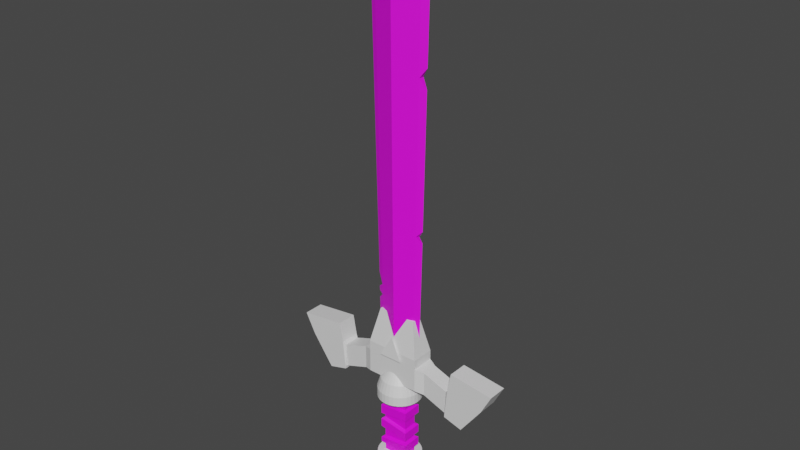 # Source: MasterSword.blend  (saved by Blender 3.4.6; exported with 4.5.12 LTS)
import bpy
from mathutils import Matrix  # noqa: F401  (used for matrix-valued properties, if any)

bpy.ops.wm.read_factory_settings(use_empty=True)
scene = bpy.context.scene
scene.name = 'Scene'

# ---- collections
col_collection = bpy.data.collections.new('Collection'); scene.collection.children.link(col_collection)

# ---- images (referenced by path relative to the original .blend; pixels are not part of the script)
import os
ASSET_DIR = os.environ.get("B2B_ASSET_DIR", "")  # directory of the original .blend (textures are referenced by path, not embedded)
HERE = os.path.dirname(os.path.abspath(__file__))  # packed textures are extracted next to this script under _unpacked/

def load_image(name, relpath, width, height, colorspace="sRGB"):
    """Load a texture the original file referenced (path relative to the .blend, or extracted next to this script)."""
    p = next((c for c in (os.path.join(HERE, relpath), os.path.join(ASSET_DIR, relpath)) if relpath and os.path.exists(c)), "")
    if p:
        img = bpy.data.images.load(p, check_existing=True)
        img.name = name
    else:  # same state as the original file: an image datablock whose file is absent (Cycles renders it pink)
        img = bpy.data.images.new(name, width, height)
        img.source = "FILE"
        img.filepath = "//" + (relpath or name)
    img.colorspace_settings.name = colorspace
    return img
img_lambert4sg2f = load_image('lambert4SG2F', 'PolygonPrototype_Texture_01.psd', 1024, 1024, 'sRGB')

# ---- materials (node trees are filled in below, after node groups)
mat_lambert4sg2 = bpy.data.materials.new('lambert4SG2')
mat_lambert4sg2.use_transparent_shadow = False
mat_lambert4sg2.diffuse_color = (1.0, 1.0, 1.0, 1.0)
mat_lambert4sg2.roughness = 0.5528
mat_blue = bpy.data.materials.new('Blue')
mat_blue.use_transparent_shadow = False
mat_gold = bpy.data.materials.new('Gold')
mat_gold.use_transparent_shadow = False

# ---- material node trees
mat_lambert4sg2.use_nodes = True; mat_lambert4sg2.node_tree.nodes.clear()
_N = mat_lambert4sg2.node_tree.nodes; _L = mat_lambert4sg2.node_tree.links
n0 = _N.new('ShaderNodeBsdfPrincipled'); n0.name = 'Principled BSDF'; n0.location = (10, 300)
n0.distribution = 'GGX'
n0.subsurface_method = 'RANDOM_WALK_SKIN'
n0.inputs[2].default_value = 0.5528
n0.inputs[3].default_value = 1.45
n0.inputs[27].default_value = (0.0, 0.0, 0.0, 1.0)
n0.inputs[28].default_value = 1.0
n1 = _N.new('ShaderNodeOutputMaterial'); n1.name = 'Material Output'; n1.location = (300, 300)
n2 = _N.new('ShaderNodeNormalMap'); n2.name = 'Normal Map'; n2.location = (-300, -300)
n2.label = 'Normal/Map'
n3 = _N.new('ShaderNodeTexImage'); n3.name = 'Image Texture'; n3.location = (-300, 600)
n3.image = img_lambert4sg2f
_L.new(n0.outputs[0], n1.inputs[0])
_L.new(n2.outputs[0], n0.inputs[5])
_L.new(n3.outputs[0], n0.inputs[0])
n1.is_active_output = True
mat_blue.use_nodes = True; mat_blue.node_tree.nodes.clear()
_N = mat_blue.node_tree.nodes; _L = mat_blue.node_tree.links
n0 = _N.new('ShaderNodeBsdfPrincipled'); n0.name = 'Principled BSDF'; n0.location = (10, 300)
n0.distribution = 'GGX'
n0.subsurface_method = 'RANDOM_WALK_SKIN'
n0.inputs[3].default_value = 1.45
n0.inputs[27].default_value = (0.0, 0.0, 0.0, 1.0)
n0.inputs[28].default_value = 1.0
n1 = _N.new('ShaderNodeOutputMaterial'); n1.name = 'Material Output'; n1.location = (300, 300)
_L.new(n0.outputs[0], n1.inputs[0])
n1.is_active_output = True
mat_gold.use_nodes = True; mat_gold.node_tree.nodes.clear()
_N = mat_gold.node_tree.nodes; _L = mat_gold.node_tree.links
n0 = _N.new('ShaderNodeBsdfPrincipled'); n0.name = 'Principled BSDF'; n0.location = (10, 300)
n0.distribution = 'GGX'
n0.subsurface_method = 'RANDOM_WALK_SKIN'
n0.inputs[3].default_value = 1.45
n0.inputs[27].default_value = (0.0, 0.0, 0.0, 1.0)
n0.inputs[28].default_value = 1.0
n1 = _N.new('ShaderNodeOutputMaterial'); n1.name = 'Material Output'; n1.location = (300, 300)
_L.new(n0.outputs[0], n1.inputs[0])
n1.is_active_output = True

# ---- world
world_world = bpy.data.worlds.new('World'); scene.world = world_world
world_world.use_nodes = True; world_world.node_tree.nodes.clear()
_N = world_world.node_tree.nodes; _L = world_world.node_tree.links
n0 = _N.new('ShaderNodeOutputWorld'); n0.name = 'World Output'; n0.location = (300, 300)
n1 = _N.new('ShaderNodeBackground'); n1.name = 'Background'; n1.location = (10, 300)
n1.inputs[0].default_value = (0.05088, 0.05088, 0.05088, 1.0)
_L.new(n1.outputs[0], n0.inputs[0])
n0.is_active_output = True
world_world.color = (0.05088, 0.05088, 0.05088)
world_world.use_sun_shadow = False
world_world.sun_shadow_jitter_overblur = 0.0

# ---- meshes
me_mesh = bpy.data.meshes.new('Mesh')
me_mesh.from_pydata([(-0.03636, -0.02034, -0.1602), (0.03636, -0.02034, -0.1602), (-0.03636, 0.02034, -0.1602), (0.03636, 0.02034, -0.1602), (-0.03636, -0.02034, 0.09674), (0.03636, -0.02034, 0.09674), (0.03636, 0.02034, 0.09674), (-0.03636, 0.02034, 0.09674), (-0.05921, -0.01755, 0.09674), (0.05921, -0.01755, 0.09674), (0.05921, -0.01755, 0.1321), (-0.05921, -0.01755, 0.1321), (-0.05921, 0.01755, 0.1321), (0.05921, 0.01755, 0.1321), (0.05921, 0.01755, 0.09674), (-0.05921, 0.01755, 0.09674), (-0.04405, 0.02825, -0.1602), (0.04406, 0.02825, -0.1602), (0.04406, -0.02825, -0.1602), (-0.04405, -0.02825, -0.1602), (-0.04405, 0.02825, -0.1903), (0.04406, 0.02825, -0.1903), (0.04406, -0.02825, -0.1903), (-0.04405, -0.02825, -0.1903), (-0.01898, 0.01916, -0.214), (0.01899, 0.01916, -0.214), (0.01899, -0.01916, -0.214), (-0.01898, -0.01916, -0.214), (0.07121, -0.02111, 0.1321), (-0.07121, -0.02111, 0.1321), (-0.07121, 0.02111, 0.1321), (0.07121, 0.02111, 0.1321), (0.05829, -0.02111, 0.1582), (-0.05829, -0.02111, 0.1582), (-0.05829, 0.02111, 0.1582), (0.05829, 0.02111, 0.1582), (0.1374, 0.01348, 0.1539), (0.1374, -0.01348, 0.1539), (0.1258, 0.01348, 0.1493), (0.1258, -0.01348, 0.1493), (-0.1374, -0.01348, 0.1539), (-0.1374, 0.01348, 0.1539), (-0.1258, -0.01348, 0.1493), (-0.1258, 0.01348, 0.1493), (-0.06965, -0.009002, 1.202), (0.06965, -0.009002, 1.202), (-0.06965, 0.009003, 1.202), (0.06965, 0.009003, 1.202), (0.05152, 0.006659, 0.1582), (0.05152, -0.006659, 0.1582), (-0.05152, -0.006659, 0.1582), (-0.05152, 0.006659, 0.1582), (1.504e-07, 0.009003, 1.349), (1.504e-07, -0.009002, 1.349), (4.287e-07, -0.02552, 0.1582), (4.287e-07, 0.02552, 0.1582), (1.504e-07, -0.0345, 1.202), (1.504e-07, 0.0345, 1.202), (-0.03636, 0.02034, 0.06406), (-0.03636, -0.02034, 0.06406), (0.03636, -0.02034, 0.06406), (0.03636, 0.02034, 0.06406), (-0.03636, 0.02034, -0.1338), (-0.03636, -0.02034, -0.1338), (0.03636, -0.02034, -0.1338), (0.03636, 0.02034, -0.1338), (0.03636, -0.02034, -0.09816), (-0.03636, -0.02034, -0.1074), (-0.03636, 0.02034, -0.1074), (0.03636, 0.02034, -0.09816), (0.03636, -0.02034, -0.09151), (-0.03636, -0.02034, -0.07929), (-0.03636, 0.02034, -0.07929), (0.03636, 0.02034, -0.09151), (0.03636, -0.02034, -0.05416), (-0.03636, -0.02034, -0.04195), (-0.03636, 0.02034, -0.04195), (0.03636, 0.02034, -0.05416), (0.03636, -0.02034, -0.02432), (-0.03636, -0.02034, -0.03463), (-0.03636, 0.02034, -0.03463), (0.03636, 0.02034, -0.02432), (0.03636, -0.02034, 0.01323), (-0.03636, -0.02034, 0.005129), (-0.03636, 0.02034, 0.005129), (0.03636, 0.02034, 0.01323), (0.03636, -0.02034, 0.02355), (-0.03636, -0.02034, 0.03199), (-0.03636, 0.02034, 0.03199), (0.03636, 0.02034, 0.02355), (-0.06584, 3.105e-07, 0.1582), (-0.08901, 3.189e-07, 1.202), (-1.466e-07, 2.878e-07, 1.392), (0.08901, 3.189e-07, 1.202), (0.06584, 3.105e-07, 0.1582), (-0.04394, 0.029, -0.1288), (-0.04394, -0.02899, -0.1288), (-0.04394, -0.02899, -0.1128), (-0.04394, 0.029, -0.1128), (0.04394, -0.02899, -0.1288), (0.04394, -0.02899, -0.1036), (0.04394, 0.029, -0.1288), (0.04394, 0.029, -0.1036), (0.04394, -0.02899, -0.08565), (-0.04394, -0.02899, -0.07343), (0.04394, -0.02899, -0.05993), (-0.04394, -0.02899, -0.04771), (-0.04394, 0.029, -0.07343), (-0.04394, 0.029, -0.04771), (0.04394, 0.029, -0.05993), (0.04394, 0.029, -0.08565), (0.04394, -0.02899, -0.01814), (-0.04394, -0.02899, -0.02846), (0.04394, -0.02899, 0.008562), (-0.04394, -0.02899, 0.0004579), (-0.04394, 0.029, -0.02846), (-0.04394, 0.029, 0.0004579), (0.04394, 0.029, 0.008562), (0.04394, 0.029, -0.01814), (0.04394, -0.02899, 0.02864), (-0.04394, -0.02899, 0.03708), (0.04394, -0.02899, 0.05858), (-0.04394, -0.02899, 0.05858), (-0.04394, 0.029, 0.03708), (-0.04394, 0.029, 0.05858), (0.04394, 0.029, 0.05858), (0.04394, 0.029, 0.02864), (0.06596, -0.008525, 0.9889), (0.08489, 3.174e-07, 1.016), (0.08379, 3.178e-07, 0.9618), (0.06594, 0.008524, 0.9881), (-0.07059, 3.132e-07, 0.366), (-0.07116, 3.106e-07, 0.4091), (-0.05536, -0.007154, 0.379), (-0.05525, 0.007142, 0.3731), (-0.05493, 0.007099, 0.3434), (-0.0704, 3.139e-07, 0.3526), (-0.05499, -0.007108, 0.3474), (-0.0702, 3.159e-07, 0.3311), (0.0585, -0.007561, 0.56), (0.0752, 3.143e-07, 0.5772), (0.0584, 0.007549, 0.5542), (0.07466, 3.154e-07, 0.5448), (0.06856, -0.00886, 1.138), (0.06534, -0.008444, 0.9533), (0.04701, -0.01576, 1.024), (0.06231, -0.008054, 0.7791), (0.06081, -0.007859, 0.6929), (0.04651, -0.01337, 0.7257), (0.05909, -0.007637, 0.5938), (0.0576, -0.007444, 0.5079), (0.04196, -0.0136, 0.558), (0.05234, -0.006766, 0.2058), (-0.05426, -0.007014, 0.3076), (-0.03736, -0.01356, 0.3578), (-0.06371, -0.008234, 0.8594), (-0.06585, -0.00851, 0.9827), (-0.04805, -0.01476, 0.9524), (-0.06916, -0.008939, 1.173), (-0.05324, -0.01501, 1.202), (-0.03252, -0.009002, 1.28), (0.05919, 0.007651, 0.5995), (0.05636, 0.007285, 0.4368), (0.04146, 0.01363, 0.5404), (-0.05626, 0.007272, 0.4312), (-0.05245, 0.00678, 0.2087), (-0.03394, 0.01496, 0.3751), (-0.04533, 0.01022, 0.3084), (-0.03919, 0.0119, 0.2431), (-0.05197, 0.006718, 0.1827), (0.06475, 0.00837, 0.9196), (0.0677, 0.008751, 1.089), (0.04836, 0.01512, 1.007), (-0.06342, 0.008198, 0.8427), (-0.0587, 0.007588, 0.5716), (-0.04369, 0.01476, 0.7669), (0.06928, 0.008955, 1.18), (0.05077, 0.01591, 1.202), (0.04762, 0.009003, 1.248), (-0.02333, 0.009003, 1.3), (-0.03392, 0.01547, 1.24), (-0.05696, -0.007362, 0.4711)], [], [(13, 14, 15, 12), (25, 26, 27, 24), (14, 13, 10, 9), (8, 11, 12, 15), (32, 35, 34, 33), (1, 64, 63, 0), (101, 102, 100, 99), (60, 5, 4, 59), (126, 125, 121, 119), (4, 5, 8), (8, 5, 9), (6, 7, 14), (14, 7, 15), (4, 8, 15, 7), (11, 29, 30, 12), (2, 3, 16), (16, 3, 17), (3, 1, 17), (17, 1, 18), (1, 0, 18), (18, 0, 19), (0, 2, 19), (19, 2, 16), (120, 122, 124, 123), (19, 23, 22, 18), (65, 3, 2, 62), (85, 89, 86, 82), (20, 21, 24), (24, 21, 25), (20, 24, 27, 23), (22, 23, 26), (26, 23, 27), (32, 39, 38, 35), (11, 10, 29), (29, 10, 28), (13, 12, 31), (31, 12, 30), (30, 34, 35, 31), (13, 31, 28, 10), (61, 125, 124, 58), (28, 32, 33, 29), (40, 42, 43, 41), (69, 73, 70, 66), (29, 40, 41, 30), (22, 26, 25, 21), (34, 43, 42, 33), (38, 36, 31, 35), (6, 14, 9, 5), (28, 37, 39, 32), (31, 36, 37, 28), (42, 40, 29, 33), (61, 6, 5, 60), (92, 93, 52), (52, 93, 178), (93, 47, 178), (130, 171, 128), (128, 171, 93), (47, 93, 176), (93, 171, 176), (56, 45, 53), (135, 136, 134), (134, 136, 131), (170, 172, 130), (130, 172, 171), (92, 52, 91), (52, 179, 91), (91, 179, 46), (159, 160, 44), (164, 166, 134), (165, 135, 168), (168, 135, 167), (167, 135, 166), (166, 135, 134), (181, 133, 154), (153, 154, 137), (154, 133, 137), (143, 145, 127), (127, 145, 144), (52, 57, 179), (179, 57, 180), (57, 46, 180), (177, 178, 47), (6, 61, 58, 7), (101, 95, 98, 102), (59, 4, 7, 58), (118, 115, 116, 117), (17, 21, 20, 16), (3, 65, 64, 1), (110, 109, 105, 103), (16, 20, 23, 19), (73, 69, 68, 72), (104, 106, 108, 107), (78, 79, 75, 74), (96, 97, 98, 95), (70, 71, 67, 66), (36, 38, 39, 37), (105, 106, 104, 103), (121, 122, 120, 119), (81, 77, 76, 80), (67, 71, 72, 68), (30, 41, 43, 34), (75, 79, 80, 76), (89, 85, 84, 88), (77, 81, 78, 74), (111, 113, 114, 112), (112, 114, 116, 115), (109, 110, 107, 108), (118, 117, 113, 111), (86, 87, 83, 82), (83, 87, 88, 84), (125, 126, 123, 124), (18, 22, 21, 17), (99, 100, 97, 96), (0, 63, 62, 2), (133, 181, 132), (132, 181, 91), (181, 155, 91), (155, 156, 91), (44, 91, 158), (91, 156, 158), (92, 91, 53), (53, 91, 160), (44, 160, 91), (92, 53, 93), (93, 53, 45), (127, 128, 143), (128, 93, 143), (93, 45, 143), (62, 63, 95), (95, 63, 96), (67, 68, 97), (97, 68, 98), (115, 118, 81, 80), (66, 67, 100), (100, 67, 97), (64, 65, 99), (99, 65, 101), (69, 66, 102), (102, 66, 100), (69, 102, 68), (68, 102, 98), (64, 99, 96, 63), (70, 103, 71), (71, 103, 104), (75, 106, 74), (74, 106, 105), (72, 71, 107), (107, 71, 104), (75, 76, 106), (106, 76, 108), (76, 77, 108), (108, 77, 109), (73, 72, 110), (110, 72, 107), (70, 73, 103), (103, 73, 110), (77, 74, 109), (109, 74, 105), (82, 83, 113), (113, 83, 114), (80, 79, 115), (115, 79, 112), (83, 84, 114), (114, 84, 116), (85, 117, 84), (84, 117, 116), (78, 111, 112, 79), (78, 81, 111), (111, 81, 118), (85, 82, 117), (117, 82, 113), (86, 119, 87), (87, 119, 120), (62, 95, 101, 65), (88, 87, 123), (123, 87, 120), (59, 58, 122), (122, 58, 124), (59, 122, 121, 60), (89, 88, 126), (126, 88, 123), (86, 89, 119), (119, 89, 126), (61, 60, 125), (125, 60, 121), (127, 144, 129), (139, 140, 149), (140, 129, 149), (149, 129, 147), (147, 129, 146), (129, 144, 146), (130, 129, 170), (129, 140, 170), (141, 161, 140), (140, 161, 170), (130, 128, 127), (130, 127, 129), (133, 131, 137), (137, 131, 136), (133, 134, 131), (134, 132, 164), (132, 91, 164), (164, 91, 174), (174, 91, 173), (91, 46, 173), (90, 138, 169), (169, 138, 165), (138, 135, 165), (137, 138, 153), (138, 90, 153), (90, 50, 153), (137, 136, 135), (137, 135, 138), (133, 132, 134), (141, 139, 142), (94, 142, 152), (139, 150, 142), (152, 142, 150), (141, 142, 162), (142, 94, 162), (94, 48, 162), (141, 140, 139), (149, 151, 139), (139, 151, 150), (146, 148, 147), (45, 56, 143), (54, 49, 56), (49, 152, 56), (143, 56, 145), (149, 147, 151), (147, 148, 151), (150, 151, 152), (152, 151, 56), (151, 148, 56), (56, 148, 145), (148, 146, 145), (146, 144, 145), (49, 94, 152), (44, 158, 159), (155, 157, 156), (53, 160, 56), (56, 160, 159), (162, 163, 141), (141, 163, 161), (46, 57, 173), (51, 169, 55), (169, 165, 55), (165, 168, 55), (55, 168, 57), (173, 57, 175), (164, 174, 166), (167, 166, 168), (168, 166, 57), (57, 166, 175), (166, 174, 175), (51, 90, 169), (176, 177, 47), (173, 175, 174), (57, 177, 55), (48, 55, 162), (176, 171, 177), (162, 55, 163), (55, 177, 163), (161, 163, 170), (171, 172, 177), (177, 172, 163), (172, 170, 163), (52, 178, 57), (57, 178, 177), (179, 180, 46), (56, 159, 54), (50, 54, 153), (153, 54, 154), (158, 156, 159), (155, 181, 157), (156, 157, 159), (159, 157, 54), (54, 157, 154), (181, 154, 157), (9, 10, 11, 8)])
me_mesh.polygons.foreach_set('use_smooth', [True] * 280)
_k = set([(0, 1), (0, 2), (0, 63), (1, 3), (1, 64), (2, 3), (2, 62), (3, 65), (4, 5), (4, 7), (4, 59), (5, 6), (5, 60), (6, 7), (6, 61), (7, 58), (8, 9), (8, 11), (8, 15), (9, 10), (9, 14), (10, 11), (10, 13), (11, 12), (12, 13), (12, 15), (13, 14), (14, 15), (16, 17), (16, 19), (16, 20), (17, 18), (17, 21), (18, 19), (18, 22), (19, 23), (20, 21), (20, 23), (20, 24), (21, 22), (21, 25), (22, 23), (22, 26), (23, 27), (24, 25), (24, 27), (25, 26), (26, 27), (28, 29), (28, 31), (28, 32), (28, 37), (29, 30), (29, 33), (29, 40), (30, 31), (30, 34), (30, 41), (31, 35), (31, 36), (32, 33), (32, 35), (32, 39), (33, 34), (33, 42), (34, 35), (34, 43), (35, 38), (36, 37), (36, 38), (37, 39), (38, 39), (40, 41), (40, 42), (41, 43), (42, 43), (44, 91), (44, 158), (44, 159), (44, 160), (45, 53), (45, 56), (45, 93), (45, 143), (46, 57), (46, 91), (46, 173), (46, 179), (47, 93), (47, 176), (47, 177), (47, 178), (48, 162), (49, 56), (49, 152), (50, 153), (51, 169), (52, 57), (52, 91), (52, 92), (52, 93), (52, 178), (52, 179), (53, 56), (53, 91), (53, 92), (53, 93), (53, 160), (54, 56), (54, 153), (55, 57), (55, 162), (56, 159), (57, 177), (58, 59), (58, 61), (58, 124), (59, 60), (59, 122), (60, 61), (60, 121), (61, 125), (62, 63), (62, 65), (62, 95), (63, 64), (63, 96), (64, 65), (64, 99), (65, 101), (66, 67), (66, 69), (66, 70), (66, 100), (67, 68), (67, 71), (67, 97), (67, 100), (68, 69), (68, 72), (68, 98), (68, 102), (69, 73), (69, 102), (70, 71), (70, 73), (70, 103), (71, 72), (71, 103), (71, 104), (72, 73), (72, 107), (72, 110), (73, 110), (74, 75), (74, 77), (74, 78), (74, 105), (74, 106), (75, 76), (75, 79), (75, 106), (76, 77), (76, 80), (76, 108), (77, 81), (77, 108), (77, 109), (78, 79), (78, 81), (78, 111), (79, 80), (79, 112), (80, 81), (80, 115), (81, 118), (82, 83), (82, 85), (82, 86), (82, 113), (83, 84), (83, 87), (83, 113), (83, 114), (84, 85), (84, 88), (84, 116), (84, 117), (85, 89), (85, 117), (86, 87), (86, 89), (86, 119), (87, 88), (87, 119), (87, 120), (88, 89), (88, 123), (88, 126), (89, 126), (90, 138), (90, 169), (91, 92), (91, 132), (92, 93), (93, 128), (94, 142), (94, 152), (95, 96), (95, 98), (95, 101), (96, 97), (96, 99), (97, 98), (97, 100), (98, 102), (99, 100), (99, 101), (100, 102), (101, 102), (103, 104), (103, 105), (103, 110), (104, 106), (104, 107), (105, 106), (105, 109), (106, 108), (107, 108), (107, 110), (108, 109), (109, 110), (111, 112), (111, 113), (111, 118), (112, 114), (112, 115), (113, 114), (113, 117), (114, 116), (115, 116), (115, 118), (116, 117), (117, 118), (119, 120), (119, 121), (119, 126), (120, 122), (120, 123), (121, 122), (121, 125), (122, 124), (123, 124), (123, 126), (124, 125), (125, 126), (127, 128), (127, 129), (127, 130), (127, 143), (127, 144), (128, 130), (129, 130), (129, 140), (130, 170), (130, 171), (131, 133), (131, 134), (131, 136), (132, 133), (132, 134), (133, 134), (133, 137), (133, 181), (134, 135), (134, 164), (135, 136), (135, 137), (135, 138), (135, 165), (136, 137), (137, 138), (137, 153), (139, 140), (139, 141), (139, 142), (139, 149), (139, 150), (140, 141), (141, 142), (141, 161), (141, 162), (144, 146), (146, 147), (147, 149), (150, 152), (155, 156), (155, 181), (156, 158), (161, 170), (164, 174), (165, 169), (171, 176), (173, 174)])
me_mesh.attributes.new('sharp_edge', 'BOOLEAN', 'EDGE').data.foreach_set('value', [ (min(e.vertices), max(e.vertices)) in _k for e in me_mesh.edges])
_uv = me_mesh.uv_layers.new(name='map1')
_uv.uv.foreach_set('vector', [0.09049, 0.2764, 0.09049, 0.2764, 0.09049, 0.2764, 0.09049, 0.2764, 0.09049, 0.2764, 0.09049, 0.2764, 0.09049, 0.2764, 0.09049, 0.2764, 0.09049, 0.2764, 0.09049, 0.2764, 0.09049, 0.2764, 0.09049, 0.2764, 0.09049, 0.2764, 0.09049, 0.2764, 0.09049, 0.2764, 0.09049, 0.2764, 0.09049, 0.2764, 0.09049, 0.2764, 0.09049, 0.2764, 0.09049, 0.2764, 0.02851, 0.2797, 0.02851, 0.2797, 0.02851, 0.2797, 0.02851, 0.2797, 0.02584, 0.3261, 0.02584, 0.3261, 0.02584, 0.3261, 0.02584, 0.3261, 0.02851, 0.2797, 0.02851, 0.2797, 0.02851, 0.2797, 0.02851, 0.2797, 0.02584, 0.3261, 0.02584, 0.3261, 0.02584, 0.3261, 0.02584, 0.3261, 0.09049, 0.2764, 0.09049, 0.2764, 0.09049, 0.2764, 0.09049, 0.2764, 0.09049, 0.2764, 0.09049, 0.2764, 0.09049, 0.2764, 0.09049, 0.2764, 0.09049, 0.2764, 0.09049, 0.2764, 0.09049, 0.2764, 0.09049, 0.2764, 0.09049, 0.2764, 0.09049, 0.2764, 0.09049, 0.2764, 0.09049, 0.2764, 0.09049, 0.2764, 0.09049, 0.2764, 0.09049, 0.2764, 0.09049, 0.2764, 0.09049, 0.2764, 0.09049, 0.2764, 0.09049, 0.2764, 0.09049, 0.2764, 0.09049, 0.2764, 0.09049, 0.2764, 0.09049, 0.2764, 0.09049, 0.2764, 0.09049, 0.2764, 0.09049, 0.2764, 0.09049, 0.2764, 0.09049, 0.2764, 0.09049, 0.2764, 0.09049, 0.2764, 0.09049, 0.2764, 0.09049, 0.2764, 0.09049, 0.2764, 0.09049, 0.2764, 0.09049, 0.2764, 0.09049, 0.2764, 0.09049, 0.2764, 0.09049, 0.2764, 0.09049, 0.2764, 0.09049, 0.2764, 0.02584, 0.3261, 0.02584, 0.3261, 0.02584, 0.3261, 0.02584, 0.3261, 0.09049, 0.2764, 0.09049, 0.2764, 0.09049, 0.2764, 0.09049, 0.2764, 0.02851, 0.2797, 0.02851, 0.2797, 0.02851, 0.2797, 0.02851, 0.2797, 0.02603, 0.2764, 0.02603, 0.2764, 0.02603, 0.2764, 0.02603, 0.2764, 0.09049, 0.2764, 0.09049, 0.2764, 0.09049, 0.2764, 0.09049, 0.2764, 0.09049, 0.2764, 0.09049, 0.2764, 0.09049, 0.2764, 0.09049, 0.2764, 0.09049, 0.2764, 0.09049, 0.2764, 0.09049, 0.2764, 0.09049, 0.2764, 0.09049, 0.2764, 0.09049, 0.2764, 0.09049, 0.2764, 0.09049, 0.2764, 0.09049, 0.2764, 0.09049, 0.2764, 0.09049, 0.2764, 0.09049, 0.2764, 0.09049, 0.2764, 0.09049, 0.2764, 0.09049, 0.2764, 0.09049, 0.2764, 0.09049, 0.2764, 0.09049, 0.2764, 0.09049, 0.2764, 0.09049, 0.2764, 0.09049, 0.2764, 0.09049, 0.2764, 0.09049, 0.2764, 0.09049, 0.2764, 0.09049, 0.2764, 0.09049, 0.2764, 0.09049, 0.2764, 0.09049, 0.2764, 0.09049, 0.2764, 0.09049, 0.2764, 0.09049, 0.2764, 0.09049, 0.2764, 0.02584, 0.3261, 0.02584, 0.3261, 0.02584, 0.3261, 0.02584, 0.3261, 0.09049, 0.2764, 0.09049, 0.2764, 0.09049, 0.2764, 0.09049, 0.2764, 0.09049, 0.2764, 0.09049, 0.2764, 0.09049, 0.2764, 0.09049, 0.2764, 0.02603, 0.2764, 0.02603, 0.2764, 0.02603, 0.2764, 0.02603, 0.2764, 0.09049, 0.2764, 0.09049, 0.2764, 0.09049, 0.2764, 0.09049, 0.2764, 0.09049, 0.2764, 0.09049, 0.2764, 0.09049, 0.2764, 0.09049, 0.2764, 0.09049, 0.2764, 0.09049, 0.2764, 0.09049, 0.2764, 0.09049, 0.2764, 0.09049, 0.2764, 0.09049, 0.2764, 0.09049, 0.2764, 0.09049, 0.2764, 0.09049, 0.2764, 0.09049, 0.2764, 0.09049, 0.2764, 0.09049, 0.2764, 0.09049, 0.2764, 0.09049, 0.2764, 0.09049, 0.2764, 0.09049, 0.2764, 0.09049, 0.2764, 0.09049, 0.2764, 0.09049, 0.2764, 0.09049, 0.2764, 0.09049, 0.2764, 0.09049, 0.2764, 0.09049, 0.2764, 0.09049, 0.2764, 0.02851, 0.2797, 0.02851, 0.2797, 0.02851, 0.2797, 0.02851, 0.2797, 0.09048, 0.3471, 0.09048, 0.3471, 0.09048, 0.3471, 0.09048, 0.3471, 0.09048, 0.3471, 0.09048, 0.3471, 0.09048, 0.3471, 0.09048, 0.3471, 0.09048, 0.3471, 0.09048, 0.3471, 0.09048, 0.3471, 0.09048, 0.3471, 0.09048, 0.3471, 0.09048, 0.3471, 0.09048, 0.3471, 0.09048, 0.3471, 0.09048, 0.3471, 0.09048, 0.3471, 0.09048, 0.3471, 0.09048, 0.3471, 0.09048, 0.3471, 0.09038, 0.3275, 0.09049, 0.3209, 0.09049, 0.3209, 0.09048, 0.3472, 0.09048, 0.3472, 0.09048, 0.3472, 0.09048, 0.3472, 0.09048, 0.3472, 0.09048, 0.3472, 0.09049, 0.3518, 0.09049, 0.3518, 0.09049, 0.3518, 0.09049, 0.3518, 0.09049, 0.3518, 0.09049, 0.3518, 0.09048, 0.3471, 0.09048, 0.3471, 0.09048, 0.3471, 0.09048, 0.3471, 0.09048, 0.3471, 0.09048, 0.3471, 0.09048, 0.3471, 0.09048, 0.3471, 0.09048, 0.3471, 0.09049, 0.3518, 0.09049, 0.3518, 0.09049, 0.3518, 0.09049, 0.3518, 0.09049, 0.3518, 0.09049, 0.3518, 0.09049, 0.3518, 0.09049, 0.3518, 0.09049, 0.3518, 0.09049, 0.3518, 0.09049, 0.3518, 0.09049, 0.3518, 0.09049, 0.3518, 0.09049, 0.3518, 0.09049, 0.3518, 0.09049, 0.3518, 0.09049, 0.3518, 0.09049, 0.3518, 0.09049, 0.3518, 0.09049, 0.3518, 0.09049, 0.3518, 0.09049, 0.3518, 0.09049, 0.3518, 0.09049, 0.3518, 0.09049, 0.3518, 0.09049, 0.3518, 0.09049, 0.3518, 0.09049, 0.3518, 0.09049, 0.3518, 0.09049, 0.3518, 0.09049, 0.3518, 0.09049, 0.3518, 0.09049, 0.3518, 0.09049, 0.3209, 0.09038, 0.3275, 0.09049, 0.3209, 0.09049, 0.3209, 0.09038, 0.3275, 0.09046, 0.3226, 0.09038, 0.3275, 0.09049, 0.3209, 0.09046, 0.3226, 0.09049, 0.3518, 0.09049, 0.3518, 0.09049, 0.3518, 0.02851, 0.2797, 0.02851, 0.2797, 0.02851, 0.2797, 0.02851, 0.2797, 0.02584, 0.3261, 0.02584, 0.3261, 0.02584, 0.3261, 0.02584, 0.3261, 0.02851, 0.2797, 0.02851, 0.2797, 0.02851, 0.2797, 0.02851, 0.2797, 0.02584, 0.3261, 0.02584, 0.3261, 0.02584, 0.3261, 0.02584, 0.3261, 0.09049, 0.2764, 0.09049, 0.2764, 0.09049, 0.2764, 0.09049, 0.2764, 0.02851, 0.2797, 0.02851, 0.2797, 0.02851, 0.2797, 0.02851, 0.2797, 0.02584, 0.3261, 0.02584, 0.3261, 0.02584, 0.3261, 0.02584, 0.3261, 0.09049, 0.2764, 0.09049, 0.2764, 0.09049, 0.2764, 0.09049, 0.2764, 0.02603, 0.2764, 0.02603, 0.2764, 0.02603, 0.2764, 0.02603, 0.2764, 0.02584, 0.3261, 0.02584, 0.3261, 0.02584, 0.3261, 0.02584, 0.3261, 0.02603, 0.2764, 0.02603, 0.2764, 0.02603, 0.2764, 0.02603, 0.2764, 0.02584, 0.3261, 0.02584, 0.3261, 0.02584, 0.3261, 0.02584, 0.3261, 0.02603, 0.2764, 0.02603, 0.2764, 0.02603, 0.2764, 0.02603, 0.2764, 0.09049, 0.2764, 0.09049, 0.2764, 0.09049, 0.2764, 0.09049, 0.2764, 0.02584, 0.3261, 0.02584, 0.3261, 0.02584, 0.3261, 0.02584, 0.3261, 0.02584, 0.3261, 0.02584, 0.3261, 0.02584, 0.3261, 0.02584, 0.3261, 0.02603, 0.2764, 0.02603, 0.2764, 0.02603, 0.2764, 0.02603, 0.2764, 0.02603, 0.2764, 0.02603, 0.2764, 0.02603, 0.2764, 0.02603, 0.2764, 0.09049, 0.2764, 0.09049, 0.2764, 0.09049, 0.2764, 0.09049, 0.2764, 0.02603, 0.2764, 0.02603, 0.2764, 0.02603, 0.2764, 0.02603, 0.2764, 0.02603, 0.2764, 0.02603, 0.2764, 0.02603, 0.2764, 0.02603, 0.2764, 0.02603, 0.2764, 0.02603, 0.2764, 0.02603, 0.2764, 0.02603, 0.2764, 0.02584, 0.3261, 0.02584, 0.3261, 0.02584, 0.3261, 0.02584, 0.3261, 0.02584, 0.3261, 0.02584, 0.3261, 0.02584, 0.3261, 0.02584, 0.3261, 0.02584, 0.3261, 0.02584, 0.3261, 0.02584, 0.3261, 0.02584, 0.3261, 0.02584, 0.3261, 0.02584, 0.3261, 0.02584, 0.3261, 0.02584, 0.3261, 0.02603, 0.2764, 0.02603, 0.2764, 0.02603, 0.2764, 0.02603, 0.2764, 0.02603, 0.2764, 0.02603, 0.2764, 0.02603, 0.2764, 0.02603, 0.2764, 0.02584, 0.3261, 0.02584, 0.3261, 0.02584, 0.3261, 0.02584, 0.3261, 0.09049, 0.2764, 0.09049, 0.2764, 0.09049, 0.2764, 0.09049, 0.2764, 0.02584, 0.3261, 0.02584, 0.3261, 0.02584, 0.3261, 0.02584, 0.3261, 0.02851, 0.2797, 0.02851, 0.2797, 0.02851, 0.2797, 0.02851, 0.2797, 0.09048, 0.3472, 0.09048, 0.3472, 0.09048, 0.3472, 0.09048, 0.3472, 0.09048, 0.3472, 0.09048, 0.3471, 0.09048, 0.3472, 0.09048, 0.3471, 0.09048, 0.3471, 0.09048, 0.3471, 0.09048, 0.3471, 0.09048, 0.3471, 0.09048, 0.3471, 0.09048, 0.3471, 0.09048, 0.3471, 0.09048, 0.3471, 0.09048, 0.3471, 0.09048, 0.3471, 0.09048, 0.3471, 0.09048, 0.3471, 0.09048, 0.3471, 0.09048, 0.3471, 0.09048, 0.3471, 0.09048, 0.3471, 0.09048, 0.3471, 0.09048, 0.3471, 0.09048, 0.3471, 0.09048, 0.3471, 0.09048, 0.3471, 0.09048, 0.3471, 0.09048, 0.3471, 0.09048, 0.3471, 0.09048, 0.3471, 0.09048, 0.3471, 0.09048, 0.3471, 0.09048, 0.3471, 0.09048, 0.3471, 0.09048, 0.3471, 0.09048, 0.3471, 0.09048, 0.3471, 0.09048, 0.3471, 0.09048, 0.3471, 0.02584, 0.3261, 0.02584, 0.3261, 0.02584, 0.3261, 0.02584, 0.3261, 0.02584, 0.3261, 0.02584, 0.3261, 0.02584, 0.3261, 0.02584, 0.3261, 0.02584, 0.3261, 0.02584, 0.3261, 0.02584, 0.3261, 0.02584, 0.3261, 0.02584, 0.3261, 0.02584, 0.3261, 0.02584, 0.3261, 0.02584, 0.3261, 0.02584, 0.3261, 0.02584, 0.3261, 0.02584, 0.3261, 0.02584, 0.3261, 0.02584, 0.3261, 0.02584, 0.3261, 0.02584, 0.3261, 0.02584, 0.3261, 0.02584, 0.3261, 0.02584, 0.3261, 0.02584, 0.3261, 0.02584, 0.3261, 0.02584, 0.3261, 0.02584, 0.3261, 0.02584, 0.3261, 0.02584, 0.3261, 0.02584, 0.3261, 0.02584, 0.3261, 0.02584, 0.3261, 0.02584, 0.3261, 0.02584, 0.3261, 0.02584, 0.3261, 0.02584, 0.3261, 0.02584, 0.3261, 0.02584, 0.3261, 0.02584, 0.3261, 0.02584, 0.3261, 0.02584, 0.3261, 0.02584, 0.3261, 0.02584, 0.3261, 0.02584, 0.3261, 0.02584, 0.3261, 0.02584, 0.3261, 0.02584, 0.3261, 0.02584, 0.3261, 0.02584, 0.3261, 0.02584, 0.3261, 0.02584, 0.3261, 0.02584, 0.3261, 0.02584, 0.3261, 0.02584, 0.3261, 0.02584, 0.3261, 0.02584, 0.3261, 0.02584, 0.3261, 0.02584, 0.3261, 0.02584, 0.3261, 0.02584, 0.3261, 0.02584, 0.3261, 0.02584, 0.3261, 0.02584, 0.3261, 0.02584, 0.3261, 0.02584, 0.3261, 0.02584, 0.3261, 0.02584, 0.3261, 0.02584, 0.3261, 0.02584, 0.3261, 0.02584, 0.3261, 0.02584, 0.3261, 0.02584, 0.3261, 0.02584, 0.3261, 0.02584, 0.3261, 0.02584, 0.3261, 0.02584, 0.3261, 0.02584, 0.3261, 0.02584, 0.3261, 0.02584, 0.3261, 0.02584, 0.3261, 0.02584, 0.3261, 0.02584, 0.3261, 0.02584, 0.3261, 0.02584, 0.3261, 0.02584, 0.3261, 0.02584, 0.3261, 0.02584, 0.3261, 0.02584, 0.3261, 0.02584, 0.3261, 0.02584, 0.3261, 0.02584, 0.3261, 0.02584, 0.3261, 0.02584, 0.3261, 0.02584, 0.3261, 0.02584, 0.3261, 0.02584, 0.3261, 0.02584, 0.3261, 0.02584, 0.3261, 0.02584, 0.3261, 0.02584, 0.3261, 0.02584, 0.3261, 0.02584, 0.3261, 0.02584, 0.3261, 0.02584, 0.3261, 0.02584, 0.3261, 0.02584, 0.3261, 0.02584, 0.3261, 0.02584, 0.3261, 0.02584, 0.3261, 0.02584, 0.3261, 0.02584, 0.3261, 0.02584, 0.3261, 0.02584, 0.3261, 0.02584, 0.3261, 0.02584, 0.3261, 0.02584, 0.3261, 0.02584, 0.3261, 0.02584, 0.3261, 0.02584, 0.3261, 0.02584, 0.3261, 0.02584, 0.3261, 0.02584, 0.3261, 0.02584, 0.3261, 0.02584, 0.3261, 0.02584, 0.3261, 0.02584, 0.3261, 0.02584, 0.3261, 0.02584, 0.3261, 0.02584, 0.3261, 0.02584, 0.3261, 0.02584, 0.3261, 0.02584, 0.3261, 0.02584, 0.3261, 0.02584, 0.3261, 0.02584, 0.3261, 0.02584, 0.3261, 0.02584, 0.3261, 0.02584, 0.3261, 0.02584, 0.3261, 0.02584, 0.3261, 0.02584, 0.3261, 0.02584, 0.3261, 0.02584, 0.3261, 0.02584, 0.3261, 0.02584, 0.3261, 0.02584, 0.3261, 0.02584, 0.3261, 0.02584, 0.3261, 0.02584, 0.3261, 0.02584, 0.3261, 0.02584, 0.3261, 0.02584, 0.3261, 0.02584, 0.3261, 0.02584, 0.3261, 0.02584, 0.3261, 0.02584, 0.3261, 0.02584, 0.3261, 0.02584, 0.3261, 0.02584, 0.3261, 0.02584, 0.3261, 0.02584, 0.3261, 0.02584, 0.3261, 0.02584, 0.3261, 0.02584, 0.3261, 0.02584, 0.3261, 0.02584, 0.3261, 0.02584, 0.3261, 0.02584, 0.3261, 0.02584, 0.3261, 0.02584, 0.3261, 0.02584, 0.3261, 0.02584, 0.3261, 0.02584, 0.3261, 0.09048, 0.3471, 0.09048, 0.3471, 0.09048, 0.3471, 0.09048, 0.3471, 0.09048, 0.3471, 0.09048, 0.3471, 0.09048, 0.3471, 0.09048, 0.3471, 0.09048, 0.3471, 0.09048, 0.3471, 0.09048, 0.3471, 0.09048, 0.3471, 0.09048, 0.3471, 0.09048, 0.3471, 0.09048, 0.3471, 0.09048, 0.3471, 0.09048, 0.3471, 0.09048, 0.3471, 0.09048, 0.3471, 0.09048, 0.3471, 0.09048, 0.3471, 0.09048, 0.3471, 0.09048, 0.3471, 0.09048, 0.3471, 0.09048, 0.3471, 0.09048, 0.3471, 0.09048, 0.3471, 0.09048, 0.3471, 0.09048, 0.3471, 0.09048, 0.3471, 0.09048, 0.3471, 0.09048, 0.3471, 0.09048, 0.3471, 0.09048, 0.3471, 0.09048, 0.3471, 0.09048, 0.3471, 0.09048, 0.3472, 0.09048, 0.3472, 0.09048, 0.3472, 0.09048, 0.3472, 0.09048, 0.3472, 0.09048, 0.3472, 0.09048, 0.3472, 0.09048, 0.3472, 0.09048, 0.3472, 0.09048, 0.3472, 0.09048, 0.3472, 0.09048, 0.3472, 0.09048, 0.3472, 0.09048, 0.3471, 0.09048, 0.3472, 0.09048, 0.3472, 0.09048, 0.3471, 0.09048, 0.3471, 0.09048, 0.3471, 0.09048, 0.3471, 0.09048, 0.3471, 0.09048, 0.3471, 0.09048, 0.3471, 0.09048, 0.3471, 0.09048, 0.3472, 0.09048, 0.3472, 0.09048, 0.3472, 0.09048, 0.3472, 0.09048, 0.3472, 0.09048, 0.3472, 0.09048, 0.3472, 0.09048, 0.3472, 0.09048, 0.3472, 0.09048, 0.3472, 0.09048, 0.3472, 0.09048, 0.3472, 0.09048, 0.3472, 0.09048, 0.3472, 0.09048, 0.3472, 0.09048, 0.3472, 0.09048, 0.3472, 0.09048, 0.3472, 0.09048, 0.3472, 0.09048, 0.3472, 0.09048, 0.3472, 0.09048, 0.3472, 0.09048, 0.3472, 0.09048, 0.3472, 0.09048, 0.3472, 0.09048, 0.3472, 0.09048, 0.3472, 0.09048, 0.3471, 0.09048, 0.3471, 0.09048, 0.3471, 0.09048, 0.3472, 0.09048, 0.3471, 0.09048, 0.3472, 0.09048, 0.3471, 0.09048, 0.3471, 0.09048, 0.3471, 0.09048, 0.3472, 0.09048, 0.3471, 0.09048, 0.3471, 0.09048, 0.3471, 0.09048, 0.3471, 0.09048, 0.3472, 0.09048, 0.3471, 0.09048, 0.3472, 0.09048, 0.3472, 0.09048, 0.3472, 0.09048, 0.3472, 0.09048, 0.3472, 0.09048, 0.3471, 0.09048, 0.3471, 0.09048, 0.3471, 0.09049, 0.3518, 0.09049, 0.3518, 0.09049, 0.3518, 0.09049, 0.3518, 0.09049, 0.3518, 0.09049, 0.3518, 0.09049, 0.3518, 0.09049, 0.3518, 0.09049, 0.3518, 0.09049, 0.3209, 0.09038, 0.3275, 0.09049, 0.3209, 0.09038, 0.3275, 0.09049, 0.3209, 0.09038, 0.3275, 0.09049, 0.3209, 0.09049, 0.3209, 0.09038, 0.3275, 0.09049, 0.3209, 0.09038, 0.3275, 0.09045, 0.323, 0.09049, 0.3209, 0.09049, 0.3209, 0.09046, 0.3225, 0.09049, 0.3209, 0.09046, 0.3223, 0.09046, 0.3225, 0.09049, 0.3209, 0.09046, 0.3225, 0.09049, 0.3209, 0.09049, 0.3209, 0.09046, 0.3225, 0.09038, 0.3275, 0.09046, 0.3225, 0.09046, 0.3223, 0.09038, 0.3275, 0.09038, 0.3275, 0.09046, 0.3223, 0.09045, 0.323, 0.09046, 0.3223, 0.09049, 0.3209, 0.09045, 0.323, 0.09049, 0.3209, 0.09049, 0.3209, 0.09045, 0.323, 0.09024, 0.3291, 0.09024, 0.3291, 0.09024, 0.3291, 0.09049, 0.3518, 0.09049, 0.3518, 0.09049, 0.3518, 0.09049, 0.3518, 0.09049, 0.3518, 0.09049, 0.3518, 0.09049, 0.3209, 0.09049, 0.3209, 0.09038, 0.3275, 0.09038, 0.3275, 0.09049, 0.3209, 0.09046, 0.3224, 0.09049, 0.3518, 0.09049, 0.3518, 0.09049, 0.3518, 0.09049, 0.3518, 0.09049, 0.3518, 0.09049, 0.3518, 0.09049, 0.3209, 0.09038, 0.3275, 0.09049, 0.3209, 0.09049, 0.3209, 0.09049, 0.3209, 0.09038, 0.3275, 0.09049, 0.3209, 0.09049, 0.3209, 0.09038, 0.3275, 0.09049, 0.3209, 0.09046, 0.3225, 0.09038, 0.3275, 0.09038, 0.3275, 0.09046, 0.3225, 0.09038, 0.3275, 0.09049, 0.3209, 0.09038, 0.3275, 0.09045, 0.3229, 0.09049, 0.3209, 0.09049, 0.3209, 0.09045, 0.3231, 0.09047, 0.3217, 0.09045, 0.3231, 0.09046, 0.3225, 0.09046, 0.3225, 0.09045, 0.3231, 0.09038, 0.3275, 0.09038, 0.3275, 0.09045, 0.3231, 0.09045, 0.3229, 0.09045, 0.3231, 0.09049, 0.3209, 0.09045, 0.3229, 0.09024, 0.3291, 0.09024, 0.3291, 0.09024, 0.3291, 0.09049, 0.3518, 0.09049, 0.3518, 0.09049, 0.3518, 0.09049, 0.3518, 0.09049, 0.3518, 0.09049, 0.3518, 0.09038, 0.3275, 0.09046, 0.3227, 0.09038, 0.3275, 0.09049, 0.3209, 0.09038, 0.3275, 0.09049, 0.3209, 0.09049, 0.3209, 0.09049, 0.3209, 0.09046, 0.3227, 0.09049, 0.3209, 0.09038, 0.3275, 0.09045, 0.323, 0.09038, 0.3275, 0.09046, 0.3227, 0.09045, 0.323, 0.09049, 0.3209, 0.09045, 0.323, 0.09049, 0.3209, 0.09049, 0.3209, 0.09046, 0.3229, 0.09046, 0.3227, 0.09046, 0.3227, 0.09046, 0.3229, 0.09045, 0.323, 0.09046, 0.3229, 0.09049, 0.3209, 0.09045, 0.323, 0.09049, 0.3209, 0.09049, 0.3209, 0.09038, 0.3275, 0.09038, 0.3275, 0.09049, 0.3209, 0.09046, 0.3227, 0.09049, 0.3518, 0.09049, 0.3518, 0.09049, 0.3518, 0.09038, 0.3275, 0.09046, 0.3224, 0.09038, 0.3275, 0.09049, 0.3209, 0.09038, 0.3275, 0.09049, 0.3209, 0.09049, 0.3209, 0.09038, 0.3275, 0.09045, 0.3231, 0.09049, 0.3209, 0.09049, 0.3209, 0.09046, 0.3224, 0.09049, 0.3209, 0.09035, 0.3291, 0.09046, 0.3227, 0.09049, 0.3209, 0.09046, 0.3227, 0.09046, 0.3224, 0.09046, 0.3224, 0.09046, 0.3227, 0.09038, 0.3275, 0.09038, 0.3275, 0.09046, 0.3227, 0.09045, 0.3231, 0.09035, 0.3291, 0.09045, 0.3231, 0.09046, 0.3227, 0.09049, 0.2764, 0.09049, 0.2764, 0.09049, 0.2764, 0.09049, 0.2764])
me_mesh.materials.append(mat_lambert4sg2)
me_mesh.update()
me_mesh.normals_split_custom_set([tuple(v) for v in zip(*[iter([0.0, 1.0, 1.111e-07, 0.0, 1.0, 1.111e-07, 0.0, 1.0, 1.111e-07, 0.0, 1.0, 1.111e-07, 0.0, 0.0, -1.0, 0.0, 0.0, -1.0, 0.0, 0.0, -1.0, 0.0, 0.0, -1.0, 1.0, 0.0, 0.0, 1.0, 0.0, 0.0, 1.0, 0.0, 0.0, 1.0, 0.0, 0.0, -1.0, 0.0, 0.0, -1.0, 0.0, 0.0, -1.0, 0.0, 0.0, -1.0, 0.0, 0.0, 0.0, 0.0, 1.0, 0.0, 0.0, 1.0, 0.0, 0.0, 1.0, 0.0, 0.0, 1.0, 0.0, -1.0, -1.212e-07, 0.0, -1.0, -1.212e-07, 0.0, -1.0, -1.212e-07, 0.0, -1.0, -1.212e-07, 1.0, 1.687e-05, 2.485e-12, 1.0, 1.687e-05, 2.485e-12, 1.0, 1.687e-05, 2.485e-12, 1.0, 1.687e-05, 2.485e-12, 0.0, -1.0, -1.959e-07, 0.0, -1.0, -1.959e-07, 0.0, -1.0, -1.959e-07, 0.0, -1.0, -1.959e-07, 1.0, 0.0, 0.0, 1.0, 0.0, 0.0, 1.0, 0.0, 0.0, 1.0, 0.0, 0.0, 6.204e-08, 0.0, 1.0, 0.0, 0.0, 1.0, 7.245e-08, 0.0, -1.0, 7.245e-08, 0.0, -1.0, 0.0, 0.0, 1.0, 0.0, 0.0, -1.0, 0.0, 0.0, 1.0, 6.204e-08, 0.0, 1.0, 0.0, 0.0, -1.0, 0.0, 0.0, -1.0, 6.204e-08, 0.0, 1.0, 7.246e-08, 0.0, -1.0, 6.204e-08, 0.0, 1.0, 7.245e-08, 0.0, -1.0, 7.246e-08, 0.0, -1.0, 6.204e-08, 0.0, 1.0, -2.473e-08, 0.0, -1.0, -5.119e-08, 0.0, -1.0, -5.119e-08, 0.0, -1.0, -2.473e-08, 0.0, -1.0, 6.029e-07, 0.0, 1.0, -1.495e-06, 0.0, 1.0, 5.269e-07, 0.0, 1.0, 5.269e-07, 0.0, 1.0, -1.495e-06, 0.0, 1.0, -1.218e-06, 0.0, 1.0, -1.495e-06, 0.0, 1.0, -3.506e-07, 0.0, 1.0, -1.218e-06, 0.0, 1.0, -1.218e-06, 0.0, 1.0, -3.506e-07, 0.0, 1.0, -2.633e-07, 0.0, 1.0, -3.506e-07, 0.0, 1.0, 1.498e-06, 0.0, 1.0, -2.633e-07, 0.0, 1.0, -2.633e-07, 0.0, 1.0, 1.498e-06, 0.0, 1.0, 1.273e-06, 0.0, 1.0, 1.498e-06, 0.0, 1.0, 6.029e-07, 0.0, 1.0, 1.273e-06, 0.0, 1.0, 1.273e-06, 0.0, 1.0, 6.029e-07, 0.0, 1.0, 5.269e-07, 0.0, 1.0, -1.0, 0.0, 0.0, -1.0, 0.0, 0.0, -1.0, 0.0, 0.0, -1.0, 0.0, 0.0, 0.0, -1.0, -1.759e-07, 0.0, -1.0, -1.759e-07, 0.0, -1.0, -1.759e-07, 0.0, -1.0, -1.759e-07, 0.0, 1.0, 1.212e-07, 0.0, 1.0, 1.212e-07, 0.0, 1.0, 1.212e-07, 0.0, 1.0, 1.212e-07, 1.0, 0.0, 0.0, 1.0, 0.0, 0.0, 1.0, 0.0, 0.0, 1.0, 0.0, 0.0, 0.0, 0.934, -0.3573, 0.0, 0.934, -0.3573, 0.0, 0.934, -0.3573, 0.0, 0.934, -0.3573, 0.0, 0.934, -0.3573, 0.0, 0.934, -0.3573, -0.6876, 0.0, -0.7261, -0.6876, 0.0, -0.7261, -0.6876, 0.0, -0.7261, -0.6876, 0.0, -0.7261, 0.0, -0.934, -0.3573, 0.0, -0.934, -0.3573, 0.0, -0.934, -0.3573, 0.0, -0.934, -0.3573, 0.0, -0.934, -0.3573, 0.0, -0.934, -0.3573, 0.1307, 0.0, 0.9914, 0.1307, 0.0, 0.9914, 0.1307, 0.0, 0.9914, 0.1307, 0.0, 0.9914, -2.473e-08, 0.0, -1.0, 4.947e-08, 0.0, -1.0, -5.119e-08, 0.0, -1.0, -5.119e-08, 0.0, -1.0, 4.947e-08, 0.0, -1.0, 1.024e-07, 0.0, -1.0, 4.948e-08, 0.0, -1.0, -2.473e-08, 0.0, -1.0, 1.024e-07, 0.0, -1.0, 1.024e-07, 0.0, -1.0, -2.473e-08, 0.0, -1.0, -5.119e-08, 0.0, -1.0, 0.0, 1.0, 8.628e-08, 0.0, 1.0, 8.628e-08, 0.0, 1.0, 8.628e-08, 0.0, 1.0, 8.628e-08, 4.948e-08, 0.0, -1.0, 1.024e-07, 0.0, -1.0, 1.024e-07, 0.0, -1.0, 4.947e-08, 0.0, -1.0, 0.0, 0.5351, 0.8448, 0.0, 0.5351, 0.8448, 0.0, 0.5351, 0.8448, 0.0, 0.5351, 0.8448, 0.0, -1.0, -1.726e-08, 0.0, -1.0, -1.726e-08, 0.0, -1.0, -1.726e-08, 0.0, -1.0, -1.726e-08, 0.3664, 0.0, 0.9305, 0.3664, 0.0, 0.9305, 0.3664, 0.0, 0.9305, 0.3664, 0.0, 0.9305, 1.0, 1.649e-05, 4.611e-12, 1.0, 1.649e-05, 4.611e-12, 1.0, 1.649e-05, 4.611e-12, 1.0, 1.649e-05, 4.611e-12, -0.3115, 0.0, -0.9502, -0.3115, 0.0, -0.9502, -0.3115, 0.0, -0.9502, -0.3115, 0.0, -0.9502, 0.6876, 0.0, -0.7261, 0.6876, 0.0, -0.7261, 0.6876, 0.0, -0.7261, 0.6876, 0.0, -0.7261, -0.1307, 0.0, 0.9914, -0.1307, 0.0, 0.9914, -0.1307, 0.0, 0.9914, -0.1307, 0.0, 0.9914, 0.1027, 0.9878, 0.1166, 0.1005, 0.9885, 0.1132, 0.1006, 0.988, 0.1173, 0.1031, 0.9881, 0.1139, 0.0, 0.0, 1.0, 0.0, 0.0, -1.0, 0.0, 0.0, -1.0, 0.0, 0.0, 1.0, 0.1005, -0.988, 0.1173, 0.1005, -0.9885, 0.1132, 0.1028, -0.9878, 0.1166, 0.1031, -0.9881, 0.1139, 0.3115, 0.0, -0.9502, 0.3115, 0.0, -0.9502, 0.3115, 0.0, -0.9502, 0.3115, 0.0, -0.9502, -0.1027, -0.9878, 0.1166, -0.1006, -0.9885, 0.1132, -0.1006, -0.988, 0.1172, -0.103, -0.9881, 0.114, 1.0, 0.0, 0.0, 1.0, 0.0, 0.0, 1.0, 0.0, 0.0, 1.0, 0.0, 0.0, 0.4028, 0.8958, 0.1881, 0.4028, 0.8958, 0.1881, 0.4028, 0.8958, 0.1881, 0.4135, 0.8894, 0.1949, 0.4135, 0.8894, 0.1949, 0.4135, 0.8894, 0.1949, 0.4135, 0.8894, 0.1949, 0.4135, 0.8894, 0.1949, 0.4135, 0.8894, 0.1949, 0.4217, 0.9067, -0.009371, 0.4217, 0.9067, -0.009368, 0.4217, 0.9067, -0.00937, 0.4217, 0.9067, -0.00937, 0.4217, 0.9067, -0.009368, 0.4216, 0.9067, -0.009337, 0.4216, 0.9067, -0.009317, 0.4216, 0.9067, -0.009337, 0.4216, 0.9067, -0.009345, 0.4216, 0.9067, -0.009337, 0.4217, 0.9067, -0.009368, 0.4216, 0.9067, -0.009345, 0.3393, -0.927, 0.1599, 0.3393, -0.927, 0.1599, 0.3393, -0.927, 0.1599, -0.4199, 0.9075, -0.005946, -0.4199, 0.9075, -0.005978, -0.4199, 0.9076, -0.005985, -0.4199, 0.9076, -0.005985, -0.4199, 0.9075, -0.005978, -0.4198, 0.9076, -0.006041, 0.3437, 0.9391, -0.008084, 0.3434, 0.9391, -0.00808, 0.3437, 0.939, -0.008082, 0.3437, 0.939, -0.008082, 0.3434, 0.9391, -0.00808, 0.3437, 0.9391, -0.008081, -0.4028, 0.8958, 0.1881, -0.4028, 0.8958, 0.1881, -0.4028, 0.8958, 0.1881, -0.4135, 0.8894, 0.1949, -0.4135, 0.8894, 0.1949, -0.4136, 0.8894, 0.1949, -0.4136, 0.8894, 0.1949, -0.4135, 0.8894, 0.1949, -0.4136, 0.8894, 0.1949, -0.3393, -0.927, 0.1599, -0.3393, -0.927, 0.1599, -0.3393, -0.927, 0.1599, -0.3437, 0.939, -0.008083, -0.3445, 0.9387, -0.008588, -0.3438, 0.939, -0.006542, -0.3419, 0.9397, -0.008784, -0.3359, 0.9419, -0.004597, -0.3379, 0.9412, -0.007253, -0.3379, 0.9412, -0.007253, -0.3359, 0.9419, -0.004597, -0.3412, 0.9399, -0.01146, -0.3412, 0.9399, -0.01146, -0.3359, 0.9419, -0.004597, -0.3445, 0.9387, -0.008588, -0.3445, 0.9387, -0.008588, -0.3359, 0.9419, -0.004597, -0.3438, 0.939, -0.006542, -0.3437, -0.9391, -0.008084, -0.3415, -0.9399, -0.005947, -0.3405, -0.9402, -0.008198, -0.3398, -0.9405, -0.008192, -0.3405, -0.9402, -0.008198, -0.3406, -0.9402, -0.005765, -0.3405, -0.9402, -0.008198, -0.3415, -0.9399, -0.005947, -0.3406, -0.9402, -0.005765, 0.3437, -0.939, -0.008083, 0.3437, -0.939, -0.008081, 0.3436, -0.9391, -0.008106, 0.3436, -0.9391, -0.008106, 0.3437, -0.939, -0.008081, 0.3437, -0.939, -0.008083, -0.3393, 0.927, 0.1599, -0.3393, 0.927, 0.1599, -0.3393, 0.927, 0.1599, -0.3393, 0.927, 0.1599, -0.3393, 0.927, 0.1599, -0.3393, 0.927, 0.1599, -0.3393, 0.927, 0.1599, -0.3393, 0.927, 0.1599, -0.3393, 0.927, 0.1599, 0.3393, 0.927, 0.1599, 0.3393, 0.927, 0.1599, 0.3393, 0.927, 0.1599, 0.0, 1.0, 1.959e-07, 0.0, 1.0, 1.959e-07, 0.0, 1.0, 1.959e-07, 0.0, 1.0, 1.959e-07, 3.476e-09, 1.0, 2.571e-07, 3.476e-09, 1.0, 2.571e-07, 3.476e-09, 1.0, 2.571e-07, 3.476e-09, 1.0, 2.571e-07, -1.0, 0.0, 0.0, -1.0, 0.0, 0.0, -1.0, 0.0, 0.0, -1.0, 0.0, 0.0, -6.95e-09, 1.0, 2.858e-07, -6.95e-09, 1.0, 2.858e-07, -6.95e-09, 1.0, 2.858e-07, -6.95e-09, 1.0, 2.858e-07, 0.0, 1.0, 1.759e-07, 0.0, 1.0, 1.759e-07, 0.0, 1.0, 1.759e-07, 0.0, 1.0, 1.759e-07, 1.0, 8.233e-06, -1.269e-05, 1.0, 8.233e-06, -1.269e-05, 1.0, 8.233e-06, -1.269e-05, 1.0, 8.233e-06, -1.269e-05, 1.0, 8.43e-06, 1.898e-05, 1.0, 8.43e-06, 1.898e-05, 1.0, 8.43e-06, 1.898e-05, 1.0, 8.43e-06, 1.898e-05, -1.0, 0.0, 0.0, -1.0, 0.0, 0.0, -1.0, 0.0, 0.0, -1.0, 0.0, 0.0, -9.51e-09, 1.0, 9.209e-08, -9.51e-09, 1.0, 9.209e-08, -9.51e-09, 1.0, 9.209e-08, -9.51e-09, 1.0, 9.209e-08, -1.0, 0.0, 0.0, -1.0, 0.0, 0.0, -1.0, 0.0, 0.0, -1.0, 0.0, 0.0, -2.623e-09, -1.0, -2.585e-07, -2.623e-09, -1.0, -2.585e-07, -2.623e-09, -1.0, -2.585e-07, -2.623e-09, -1.0, -2.585e-07, -1.0, 0.0, 0.0, -1.0, 0.0, 0.0, -1.0, 0.0, 0.0, -1.0, 0.0, 0.0, 9.51e-09, -1.0, -1.842e-07, 9.51e-09, -1.0, -1.842e-07, 9.51e-09, -1.0, -1.842e-07, 9.51e-09, -1.0, -1.842e-07, -0.3664, 0.0, 0.9305, -0.3664, 0.0, 0.9305, -0.3664, 0.0, 0.9305, -0.3664, 0.0, 0.9305, 1.058e-09, -1.0, -3.091e-07, 1.058e-09, -1.0, -3.091e-07, 1.058e-09, -1.0, -3.091e-07, 1.058e-09, -1.0, -3.091e-07, -6.952e-09, -1.0, -1.03e-07, -6.952e-09, -1.0, -1.03e-07, -6.952e-09, -1.0, -1.03e-07, -6.952e-09, -1.0, -1.03e-07, 2.623e-09, 1.0, 2.585e-07, 2.623e-09, 1.0, 2.585e-07, 2.623e-09, 1.0, 2.585e-07, 2.623e-09, 1.0, 2.585e-07, -1.0, 0.0, 0.0, -1.0, 0.0, 0.0, -1.0, 0.0, 0.0, -1.0, 0.0, 0.0, -0.1006, 0.988, 0.1172, -0.1006, 0.9885, 0.1132, -0.1028, 0.9878, 0.1166, -0.1031, 0.9881, 0.1139, -1.0, 0.0, 0.0, -1.0, 0.0, 0.0, -1.0, 0.0, 0.0, -1.0, 0.0, 0.0, -1.246e-08, 1.0, 8.611e-08, -1.246e-08, 1.0, 8.611e-08, -1.246e-08, 1.0, 8.611e-08, -1.246e-08, 1.0, 8.611e-08, 1.0, 0.0, 0.0, 1.0, 0.0, 0.0, 1.0, 0.0, 0.0, 1.0, 0.0, 0.0, 6.95e-09, -1.0, -9.527e-08, 6.95e-09, -1.0, -9.527e-08, 6.95e-09, -1.0, -9.527e-08, 6.95e-09, -1.0, -9.527e-08, -1.0, 0.0, 0.0, -1.0, 0.0, 0.0, -1.0, 0.0, 0.0, -1.0, 0.0, 0.0, -1.058e-09, 1.0, 1.03e-07, -1.058e-09, 1.0, 1.03e-07, -1.058e-09, 1.0, 1.03e-07, -1.058e-09, 1.0, 1.03e-07, 1.0, 0.0, 0.0, 1.0, 0.0, 0.0, 1.0, 0.0, 0.0, 1.0, 0.0, 0.0, 1.246e-08, -1.0, -2.583e-07, 1.246e-08, -1.0, -2.583e-07, 1.246e-08, -1.0, -2.583e-07, 1.246e-08, -1.0, -2.583e-07, -1.0, 1.065e-07, 0.0, -1.0, 1.065e-07, 0.0, -1.0, 1.065e-07, 0.0, -1.0, 1.065e-07, 0.0, 6.952e-09, 1.0, 1.03e-07, 6.952e-09, 1.0, 1.03e-07, 6.952e-09, 1.0, 1.03e-07, 6.952e-09, 1.0, 1.03e-07, 1.0, 0.0, 0.0, 1.0, 0.0, 0.0, 1.0, 0.0, 0.0, 1.0, 0.0, 0.0, -3.475e-09, -1.0, -1.285e-07, -3.475e-09, -1.0, -1.285e-07, -3.475e-09, -1.0, -1.285e-07, -3.475e-09, -1.0, -1.285e-07, -1.0, 0.0, 0.0, -1.0, 0.0, 0.0, -1.0, 0.0, 0.0, -1.0, 0.0, 0.0, -0.4272, -0.9041, -0.009474, -0.4238, -0.9057, -0.009377, -0.4272, -0.9041, -0.009489, -0.4272, -0.9041, -0.009489, -0.4238, -0.9057, -0.009377, -0.4239, -0.9057, -0.009473, -0.4238, -0.9057, -0.009377, -0.4215, -0.9068, -0.00936, -0.4239, -0.9057, -0.009473, -0.4215, -0.9068, -0.00936, -0.4216, -0.9067, -0.009368, -0.4239, -0.9057, -0.009473, -0.4216, -0.9067, -0.00937, -0.4239, -0.9057, -0.009473, -0.4216, -0.9067, -0.009368, -0.4239, -0.9057, -0.009473, -0.4216, -0.9067, -0.009368, -0.4216, -0.9067, -0.009368, -0.4028, -0.8958, 0.1881, -0.4028, -0.8958, 0.1881, -0.4028, -0.8958, 0.1881, -0.4136, -0.8894, 0.1949, -0.4136, -0.8894, 0.1949, -0.4136, -0.8894, 0.1949, -0.4136, -0.8894, 0.1949, -0.4136, -0.8894, 0.1949, -0.4136, -0.8894, 0.1949, 0.4028, -0.8958, 0.1881, 0.4028, -0.8958, 0.1881, 0.4028, -0.8958, 0.1881, 0.4135, -0.8894, 0.1949, 0.4135, -0.8894, 0.1949, 0.4135, -0.8894, 0.1949, 0.4217, -0.9067, -0.009357, 0.4217, -0.9067, -0.009358, 0.4216, -0.9067, -0.009365, 0.4217, -0.9067, -0.009358, 0.4216, -0.9067, -0.009355, 0.4216, -0.9067, -0.009365, 0.4216, -0.9067, -0.009355, 0.4216, -0.9067, -0.009351, 0.4216, -0.9067, -0.009365, -0.5509, 0.0, -0.8345, -0.5509, 4.078e-07, -0.8345, -0.5509, 9.94e-08, -0.8345, -0.5509, 9.94e-08, -0.8345, -0.5509, 4.078e-07, -0.8345, -0.5509, 4.423e-07, -0.8345, -0.5826, 0.0, 0.8128, -0.5826, -1.981e-07, 0.8128, -0.5826, -4.887e-08, 0.8128, -0.5826, -4.887e-08, 0.8128, -0.5826, -1.981e-07, 0.8128, -0.5826, -2.154e-07, 0.8128, 0.09965, 0.519, -0.849, 0.09964, 0.519, -0.8489, 0.108, 0.6387, -0.7618, 0.108, 0.6387, -0.7618, -0.1016, -0.5912, 0.8001, -0.1016, -0.5912, 0.8001, -0.1016, -0.5912, 0.8001, -0.09223, -0.4702, 0.8777, -0.09223, -0.4702, 0.8777, -0.09223, -0.4702, 0.8777, 0.5509, 9.14e-06, -0.8346, 0.5509, 9.633e-06, -0.8346, 0.5509, 9.26e-06, -0.8346, 0.5509, 9.26e-06, -0.8346, 0.5509, 9.633e-06, -0.8346, 0.5509, 9.675e-06, -0.8346, 0.5825, 9.668e-06, 0.8128, 0.5825, 9.59e-06, 0.8128, 0.5825, 9.649e-06, 0.8128, 0.5825, 9.649e-06, 0.8128, 0.5825, 9.59e-06, 0.8128, 0.5825, 9.584e-06, 0.8128, -0.1016, 0.5912, 0.8001, -0.1016, 0.5912, 0.8001, -0.1016, 0.5912, 0.8001, -0.09223, 0.4702, 0.8777, -0.09223, 0.4702, 0.8777, -0.09223, 0.4702, 0.8777, 0.0, -0.5005, -0.8657, 0.0, -0.5005, -0.8657, 0.0, -0.5005, -0.8657, 0.0, -0.5005, -0.8657, -0.1285, -0.6308, -0.7652, -0.1285, -0.6308, -0.7652, -0.1285, -0.6308, -0.7652, -0.1206, -0.482, -0.8678, -0.1206, -0.482, -0.8678, -0.1206, -0.482, -0.8678, 0.1292, -0.626, 0.769, 0.1292, -0.626, 0.769, 0.1292, -0.626, 0.769, 0.1212, -0.4751, 0.8715, 0.1212, -0.4751, 0.8715, 0.1212, -0.4751, 0.8715, -0.6117, 1.494e-07, -0.7911, -0.6117, 1.566e-07, -0.7911, -0.6117, 1.512e-07, -0.7911, -0.6117, 1.512e-07, -0.7911, -0.6117, 1.566e-07, -0.7911, -0.6117, 1.572e-07, -0.7911, -0.6059, -1.502e-07, 0.7956, -0.6059, -1.575e-07, 0.7956, -0.6059, -1.52e-07, 0.7956, -0.6059, -1.52e-07, 0.7956, -0.6059, -1.575e-07, 0.7956, -0.6059, -1.581e-07, 0.7956, 0.1292, 0.626, 0.769, 0.1292, 0.626, 0.769, 0.1292, 0.626, 0.769, 0.1212, 0.4751, 0.8715, 0.1212, 0.4751, 0.8715, 0.1212, 0.4751, 0.8715, -0.1286, 0.6308, -0.7653, -0.1286, 0.6308, -0.7653, -0.1286, 0.6308, -0.7653, -0.1207, 0.482, -0.8678, -0.1207, 0.482, -0.8678, -0.1207, 0.482, -0.8678, 0.6116, 1.023e-05, -0.7912, 0.6116, 1.046e-05, -0.7912, 0.6116, 1.029e-05, -0.7912, 0.6116, 1.029e-05, -0.7912, 0.6116, 1.046e-05, -0.7912, 0.6116, 1.048e-05, -0.7912, 0.6058, -7.511e-08, 0.7956, 0.6058, -1.029e-07, 0.7956, 0.6058, -8.204e-08, 0.7956, 0.6058, -8.204e-08, 0.7956, 0.6058, -1.029e-07, 0.7956, 0.6058, -1.054e-07, 0.7956, -0.09355, -0.5353, 0.8395, -0.09355, -0.5353, 0.8395, -0.09355, -0.5353, 0.8395, -0.08351, -0.4159, 0.9056, -0.08351, -0.4159, 0.9056, -0.08351, -0.4159, 0.9056, -0.632, 2.927e-07, -0.775, -0.632, 1.189e-07, -0.775, -0.632, 2.488e-07, -0.775, -0.632, 2.488e-07, -0.775, -0.632, 1.189e-07, -0.775, -0.632, 1.027e-07, -0.775, -0.5249, -1.607e-07, 0.8512, -0.5249, -6.434e-08, 0.8512, -0.5249, -1.375e-07, 0.8512, -0.5249, -1.375e-07, 0.8512, -0.5249, -6.434e-08, 0.8512, -0.5249, -5.639e-08, 0.8512, -0.09355, 0.5353, 0.8395, -0.09355, 0.5353, 0.8395, -0.09355, 0.5353, 0.8395, -0.08351, 0.4159, 0.9056, -0.08351, 0.4159, 0.9056, -0.08351, 0.4159, 0.9056, 0.09964, -0.519, -0.8489, 0.09964, -0.519, -0.8489, 0.108, -0.6387, -0.7618, 0.108, -0.6387, -0.7618, 0.6319, 1.463e-07, -0.775, 0.6319, 2.003e-07, -0.775, 0.6319, 1.6e-07, -0.775, 0.6319, 1.6e-07, -0.775, 0.6319, 2.003e-07, -0.775, 0.6319, 2.054e-07, -0.775, 0.5248, -8.036e-08, 0.8512, 0.5248, -1.103e-07, 0.8512, 0.5248, -8.759e-08, 0.8512, 0.5248, -8.759e-08, 0.8512, 0.5248, -1.103e-07, 0.8512, 0.5248, -1.128e-07, 0.8512, -0.09503, -0.5654, -0.8193, -0.09503, -0.5654, -0.8193, -0.09503, -0.5654, -0.8193, -0.08539, -0.4488, -0.8895, -0.08539, -0.4488, -0.8895, -0.08539, -0.4488, -0.8895, 0.0, 0.5005, -0.8657, 0.0, 0.5005, -0.8657, 0.0, 0.5005, -0.8657, 0.0, 0.5005, -0.8657, -0.5578, 0.0, -0.8299, -0.5578, 2.027e-07, -0.8299, -0.5578, 4.953e-08, -0.8299, -0.5578, 4.953e-08, -0.8299, -0.5578, 2.027e-07, -0.8299, -0.5578, 2.2e-07, -0.8299, -0.5861, 0.0, 0.8102, -0.5861, -1.974e-07, 0.8102, -0.5861, -4.878e-08, 0.8102, -0.5861, -4.878e-08, 0.8102, -0.5861, -1.974e-07, 0.8102, -0.5861, -2.147e-07, 0.8102, 0.0, -0.5351, 0.8448, 0.0, -0.5351, 0.8448, 0.0, -0.5351, 0.8448, 0.0, -0.5351, 0.8448, -0.09503, 0.5654, -0.8193, -0.09503, 0.5654, -0.8193, -0.09503, 0.5654, -0.8193, -0.08539, 0.4488, -0.8895, -0.08539, 0.4488, -0.8895, -0.08539, 0.4488, -0.8895, 0.5577, 1.567e-07, -0.83, 0.5577, 2.15e-07, -0.83, 0.5577, 1.709e-07, -0.83, 0.5577, 1.709e-07, -0.83, 0.5577, 2.15e-07, -0.83, 0.5577, 2.199e-07, -0.83, 0.586, 0.0, 0.8103, 0.586, -1.974e-07, 0.8103, 0.586, -4.877e-08, 0.8103, 0.586, -4.877e-08, 0.8103, 0.586, -1.974e-07, 0.8103, 0.586, -2.147e-07, 0.8103, 0.4196, -0.9077, -0.009368, 0.4196, -0.9077, -0.009343, 0.4196, -0.9077, -0.009351, 0.4204, -0.9073, -0.009338, 0.4204, -0.9073, -0.009358, 0.4201, -0.9074, -0.009349, 0.4204, -0.9073, -0.009358, 0.4196, -0.9077, -0.009351, 0.4201, -0.9074, -0.009349, 0.4201, -0.9074, -0.009349, 0.4196, -0.9077, -0.009351, 0.4196, -0.9077, -0.009331, 0.4196, -0.9077, -0.009331, 0.4196, -0.9077, -0.009351, 0.4197, -0.9076, -0.009345, 0.4196, -0.9077, -0.009351, 0.4196, -0.9077, -0.009343, 0.4197, -0.9076, -0.009345, 0.4196, 0.9077, -0.00933, 0.4196, 0.9076, -0.009338, 0.4197, 0.9076, -0.00937, 0.4196, 0.9076, -0.009338, 0.4204, 0.9073, -0.009343, 0.4197, 0.9076, -0.00937, 0.4204, 0.9073, -0.009341, 0.4204, 0.9073, -0.009347, 0.4204, 0.9073, -0.009343, 0.4204, 0.9073, -0.009343, 0.4204, 0.9073, -0.009347, 0.4197, 0.9076, -0.00937, 0.8239, -0.0267, -0.5661, 0.8239, -0.0267, -0.5661, 0.8239, -0.0267, -0.5661, 0.831, 0.02779, 0.5556, 0.831, 0.02779, 0.5556, 0.831, 0.02779, 0.5556, -0.4208, -0.9072, -0.006154, -0.4207, -0.9072, -0.00612, -0.4207, -0.9072, -0.006111, -0.4207, -0.9072, -0.006111, -0.4207, -0.9072, -0.00612, -0.4207, -0.9072, -0.006052, -0.5203, 0.3298, 0.7877, -0.5203, 0.3298, 0.7877, -0.5203, 0.3298, 0.7877, -0.4272, 0.9041, -0.009441, -0.4272, 0.9041, -0.009485, -0.4239, 0.9056, -0.009394, -0.4272, 0.9041, -0.009485, -0.4244, 0.9054, -0.009496, -0.4239, 0.9056, -0.009394, -0.4239, 0.9056, -0.009394, -0.4244, 0.9054, -0.009496, -0.4216, 0.9067, -0.009365, -0.4216, 0.9067, -0.009365, -0.4244, 0.9054, -0.009496, -0.4217, 0.9067, -0.00937, -0.4244, 0.9054, -0.009496, -0.4216, 0.9067, -0.009365, -0.4217, 0.9067, -0.00937, -0.4206, 0.9072, -0.01061, -0.4182, 0.9083, -0.01027, -0.4171, 0.9088, -0.01011, -0.4171, 0.9088, -0.01011, -0.4182, 0.9083, -0.01027, -0.4156, 0.9095, -0.0099, -0.4182, 0.9083, -0.01027, -0.415, 0.9098, -0.009787, -0.4156, 0.9095, -0.0099, -0.4148, -0.9098, -0.009754, -0.4151, -0.9097, -0.00995, -0.4192, -0.9078, -0.009752, -0.4151, -0.9097, -0.00995, -0.4173, -0.9087, -0.01033, -0.4192, -0.9078, -0.009752, -0.4173, -0.9087, -0.01033, -0.4217, -0.9067, -0.009903, -0.4192, -0.9078, -0.009752, -0.4113, -0.2472, -0.8773, -0.4113, -0.2472, -0.8773, -0.4113, -0.2472, -0.8773, -0.6707, 0.2056, 0.7127, -0.6707, 0.2056, 0.7127, -0.6707, 0.2056, 0.7127, -0.888, -0.1705, -0.427, -0.888, -0.1705, -0.427, -0.888, -0.1705, -0.427, 0.5762, 0.295, 0.7622, 0.5762, 0.295, 0.7622, 0.5762, 0.295, 0.7622, 0.4209, -0.9071, -0.0096, 0.419, -0.9079, -0.009461, 0.4179, -0.9084, -0.009379, 0.4167, -0.909, -0.009264, 0.4167, -0.909, -0.009288, 0.419, -0.9079, -0.009461, 0.4179, -0.9084, -0.009379, 0.419, -0.9079, -0.009461, 0.4167, -0.909, -0.009288, 0.4167, 0.909, -0.009283, 0.4176, 0.9086, -0.009457, 0.4201, 0.9074, -0.009174, 0.4176, 0.9086, -0.009457, 0.4189, 0.908, -0.009488, 0.4201, 0.9074, -0.009174, 0.4189, 0.908, -0.009488, 0.4216, 0.9068, -0.009367, 0.4201, 0.9074, -0.009174, 0.748, -0.2325, -0.6216, 0.748, -0.2325, -0.6216, 0.748, -0.2325, -0.6216, 0.3437, -0.939, -0.008082, 0.3437, -0.939, -0.008081, 0.3437, -0.939, -0.008072, 0.3437, -0.939, -0.008072, 0.3437, -0.939, -0.008081, 0.3437, -0.9391, -0.008086, 0.3437, -0.9391, -0.008084, 0.3437, -0.939, -0.008086, 0.3437, -0.939, -0.008083, 0.3437, -0.939, -0.008075, 0.3437, -0.939, -0.008081, 0.3437, -0.939, -0.008083, 0.3437, -0.939, -0.008083, 0.3437, -0.939, -0.008083, 0.3437, -0.939, -0.008083, 0.3438, -0.939, -0.00808, 0.3438, -0.939, -0.00808, 0.3437, -0.939, -0.008081, 0.3437, -0.939, -0.008083, 0.3437, -0.939, -0.008081, 0.3437, -0.939, -0.008081, 0.3437, -0.939, -0.008082, 0.3437, -0.939, -0.008083, 0.3437, -0.939, -0.008081, 0.3437, -0.939, -0.008083, 0.3437, -0.939, -0.008086, 0.3437, -0.939, -0.008081, 0.3437, -0.9391, -0.008086, 0.3437, -0.939, -0.008081, 0.3438, -0.939, -0.00808, 0.3438, -0.939, -0.00808, 0.3437, -0.939, -0.008081, 0.3437, -0.939, -0.008081, 0.3437, -0.939, -0.008081, 0.3437, -0.939, -0.008086, 0.3437, -0.939, -0.008081, 0.3437, -0.939, -0.008081, 0.3437, -0.939, -0.008086, 0.3437, -0.939, -0.008081, 0.3437, -0.939, -0.008086, 0.3437, -0.9391, -0.008084, 0.3437, -0.939, -0.008081, 0.3437, -0.9391, -0.008084, 0.3437, -0.939, -0.008083, 0.3437, -0.939, -0.008081, 0.4216, -0.9068, -0.009358, 0.4216, -0.9068, -0.009358, 0.4216, -0.9068, -0.009358, -0.3437, -0.9391, -0.008083, -0.3437, -0.9391, -0.008086, -0.3437, -0.939, -0.008084, -0.3438, -0.939, -0.008081, -0.3437, -0.939, -0.008083, -0.3437, -0.939, -0.008083, -0.3393, -0.927, 0.1599, -0.3393, -0.927, 0.1599, -0.3393, -0.927, 0.1599, -0.3393, -0.927, 0.1599, -0.3393, -0.927, 0.1599, -0.3393, -0.927, 0.1599, 0.3437, 0.939, -0.008081, 0.3437, 0.939, -0.008083, 0.3437, 0.939, -0.008081, 0.3437, 0.939, -0.008081, 0.3437, 0.939, -0.008083, 0.3437, 0.939, -0.008086, -0.3437, 0.939, -0.008083, -0.3437, 0.939, -0.008083, -0.3437, 0.939, -0.008085, -0.3437, 0.939, -0.008521, -0.3437, 0.939, -0.008598, -0.3435, 0.9391, -0.008218, -0.3437, 0.939, -0.008598, -0.3419, 0.9397, -0.008784, -0.3435, 0.9391, -0.008218, -0.3419, 0.9397, -0.008784, -0.3379, 0.9412, -0.007253, -0.3435, 0.9391, -0.008218, -0.3435, 0.9391, -0.008218, -0.3379, 0.9412, -0.007253, -0.3437, 0.939, -0.008083, -0.3437, 0.939, -0.008085, -0.3437, 0.939, -0.008083, -0.3437, 0.939, -0.008085, -0.3437, 0.939, -0.008083, -0.3437, 0.939, -0.008084, -0.3445, 0.9387, -0.008588, -0.3412, 0.9399, -0.01146, -0.3445, 0.9387, -0.008588, -0.3379, 0.9412, -0.007253, -0.3379, 0.9412, -0.007253, -0.3445, 0.9387, -0.008588, -0.3437, 0.939, -0.008083, -0.3437, 0.939, -0.008083, -0.3445, 0.9387, -0.008588, -0.3437, 0.939, -0.008085, -0.3445, 0.9387, -0.008588, -0.3437, 0.939, -0.008084, -0.3437, 0.939, -0.008085, -0.4217, 0.9067, -0.009871, -0.4217, 0.9067, -0.009871, -0.4217, 0.9067, -0.009871, 0.3437, 0.939, -0.008067, 0.3433, 0.9392, -0.008074, 0.3437, 0.939, -0.008044, -0.3437, 0.939, -0.008085, -0.3437, 0.939, -0.008085, -0.3437, 0.939, -0.008084, 0.3437, 0.939, -0.008083, 0.3433, 0.9392, -0.008074, 0.3437, 0.939, -0.008082, 0.3437, 0.939, -0.008086, 0.3437, 0.939, -0.008086, 0.3437, 0.939, -0.008086, 0.3437, 0.939, -0.008067, 0.3437, 0.9391, -0.008081, 0.3433, 0.9392, -0.008074, 0.3437, 0.939, -0.008081, 0.3437, 0.939, -0.008082, 0.3437, 0.939, -0.008083, 0.3437, 0.939, -0.008082, 0.3433, 0.9392, -0.008074, 0.3437, 0.939, -0.008083, 0.3437, 0.939, -0.008086, 0.3437, 0.939, -0.008083, 0.3437, 0.9391, -0.008084, 0.3437, 0.9391, -0.008081, 0.3434, 0.9391, -0.00808, 0.3433, 0.9392, -0.008074, 0.3433, 0.9392, -0.008074, 0.3434, 0.9391, -0.00808, 0.3437, 0.939, -0.008083, 0.3434, 0.9391, -0.00808, 0.3437, 0.9391, -0.008084, 0.3437, 0.939, -0.008083, 0.3393, 0.927, 0.1599, 0.3393, 0.927, 0.1599, 0.3393, 0.927, 0.1599, 0.3393, 0.927, 0.1599, 0.3393, 0.927, 0.1599, 0.3393, 0.927, 0.1599, -0.3393, 0.927, 0.1599, -0.3393, 0.927, 0.1599, -0.3393, 0.927, 0.1599, -0.3437, -0.939, -0.008084, -0.3437, -0.939, -0.008084, -0.3436, -0.9391, -0.00807, -0.3437, -0.939, -0.008548, -0.3437, -0.939, -0.008548, -0.3437, -0.939, -0.008548, -0.3398, -0.9405, -0.008192, -0.3436, -0.9391, -0.00807, -0.3405, -0.9402, -0.008198, -0.3437, -0.9391, -0.008086, -0.3437, -0.939, -0.008083, -0.3437, -0.939, -0.008084, -0.3438, -0.939, -0.008081, -0.3437, -0.9391, -0.008084, -0.3437, -0.939, -0.008083, -0.3437, -0.939, -0.008083, -0.3437, -0.939, -0.008083, -0.3437, -0.939, -0.008084, -0.3437, -0.939, -0.008084, -0.3437, -0.939, -0.008083, -0.3436, -0.9391, -0.00807, -0.3436, -0.9391, -0.00807, -0.3437, -0.939, -0.008083, -0.3405, -0.9402, -0.008198, -0.3437, -0.9391, -0.008084, -0.3405, -0.9402, -0.008198, -0.3437, -0.939, -0.008083, 0.0, -1.0, -1.111e-07, 0.0, -1.0, -1.111e-07, 0.0, -1.0, -1.111e-07, 0.0, -1.0, -1.111e-07])] * 3)])
me_cube_001 = bpy.data.meshes.new('Cube.001')
me_cube_001.from_pydata([(0.07909, -0.03408, 0.1045), (0.07909, -0.03408, 0.1749), (0.0, -0.03408, 0.1045), (0.0, -0.03408, 0.1749), (0.104, -0.02367, 0.09803), (0.104, -0.02367, 0.1684), (0.05676, -0.01386, 0.3064), (0.0, -0.01386, 0.3064), (0.1781, -0.02367, 0.07156), (0.1781, -0.02367, 0.142), (0.05676, 7.572e-09, 0.3064), (0.0, 7.572e-09, 0.3064), (0.1781, -0.02896, 0.0637), (0.1864, -0.02896, 0.1498), (0.0, -0.03408, 0.2029), (0.2339, -0.02896, 0.04783), (0.2962, -0.02896, 0.1339), (0.07909, -0.03408, 0.2029), (0.1969, -0.02896, 0.2087), (0.07909, 7.572e-09, 0.2029), (0.3268, -0.02896, 0.1928), (0.07909, 7.572e-09, 0.1045), (0.07909, 7.572e-09, 0.1749), (0.0, 7.572e-09, 0.1045), (0.104, 7.572e-09, 0.09803), (0.104, 7.572e-09, 0.1684), (0.1781, 7.572e-09, 0.07156), (0.1781, 7.572e-09, 0.142), (0.1781, 7.572e-09, 0.0637), (0.1864, 7.572e-09, 0.1498), (0.2339, 7.572e-09, 0.04783), (0.2962, 7.572e-09, 0.1339), (0.1969, 7.572e-09, 0.2087), (0.3268, 7.572e-09, 0.1928), (-0.07909, -0.03408, 0.1045), (-0.07909, -0.03408, 0.1749), (-0.104, -0.02367, 0.09803), (-0.104, -0.02367, 0.1684), (-0.05676, -0.01386, 0.3064), (-0.1781, -0.02367, 0.07156), (-0.1781, -0.02367, 0.142), (-0.05676, 7.572e-09, 0.3064), (-0.1781, -0.02896, 0.0637), (-0.1864, -0.02896, 0.1498), (-0.2339, -0.02896, 0.04783), (-0.2962, -0.02896, 0.1339), (-0.07909, -0.03408, 0.2029), (-0.1969, -0.02896, 0.2087), (-0.07909, 7.572e-09, 0.2029), (-0.3268, -0.02896, 0.1928), (-0.07909, 7.572e-09, 0.1045), (-0.07909, 7.572e-09, 0.1749), (-0.104, 7.572e-09, 0.09803), (-0.104, 7.572e-09, 0.1684), (-0.1781, 7.572e-09, 0.07156), (-0.1781, 7.572e-09, 0.142), (-0.1781, 7.572e-09, 0.0637), (-0.1864, 7.572e-09, 0.1498), (-0.2339, 7.572e-09, 0.04783), (-0.2962, 7.572e-09, 0.1339), (-0.1969, 7.572e-09, 0.2087), (-0.3268, 7.572e-09, 0.1928), (0.07909, 0.03408, 0.1045), (0.07909, 0.03408, 0.1749), (0.0, 0.03408, 0.1045), (0.0, 0.03408, 0.1749), (0.104, 0.02367, 0.09803), (0.104, 0.02367, 0.1684), (0.05676, 0.01386, 0.3064), (0.0, 0.01386, 0.3064), (0.1781, 0.02367, 0.07156), (0.1781, 0.02367, 0.142), (0.1781, 0.02896, 0.0637), (0.1864, 0.02896, 0.1498), (0.0, 0.03408, 0.2029), (0.2339, 0.02896, 0.04783), (0.2962, 0.02896, 0.1339), (0.07909, 0.03408, 0.2029), (0.1969, 0.02896, 0.2087), (0.3268, 0.02896, 0.1928), (-0.07909, 0.03408, 0.1045), (-0.07909, 0.03408, 0.1749), (-0.104, 0.02367, 0.09803), (-0.104, 0.02367, 0.1684), (-0.05676, 0.01386, 0.3064), (-0.1781, 0.02367, 0.07156), (-0.1781, 0.02367, 0.142), (-0.1781, 0.02896, 0.0637), (-0.1864, 0.02896, 0.1498), (-0.2339, 0.02896, 0.04783), (-0.2962, 0.02896, 0.1339), (-0.07909, 0.03408, 0.2029), (-0.1969, 0.02896, 0.2087), (-0.3268, 0.02896, 0.1928), (0.0, 0.06392, 0.07159), (4.614e-10, 0.03087, 0.1355), (0.01247, 0.06269, 0.07159), (0.006023, 0.03028, 0.1355), (0.02446, 0.05905, 0.07159), (0.01181, 0.02852, 0.1355), (0.03551, 0.05315, 0.07159), (0.01715, 0.02567, 0.1355), (0.0452, 0.0452, 0.07159), (0.02183, 0.02183, 0.1355), (0.05315, 0.03551, 0.07159), (0.02567, 0.01715, 0.1355), (0.05905, 0.02446, 0.07159), (0.02852, 0.01181, 0.1355), (0.06269, 0.01247, 0.07159), (0.03028, 0.006023, 0.1355), (0.06392, 7.572e-09, 0.07159), (0.03087, 7.487e-09, 0.1355), (0.06269, -0.01247, 0.07159), (0.03028, -0.006023, 0.1355), (0.05905, -0.02446, 0.07159), (0.02852, -0.01181, 0.1355), (0.05315, -0.03551, 0.07159), (0.02567, -0.01715, 0.1355), (0.0452, -0.0452, 0.07159), (0.02183, -0.02183, 0.1355), (0.03551, -0.05315, 0.07159), (0.01715, -0.02567, 0.1355), (0.02446, -0.05905, 0.07159), (0.01181, -0.02852, 0.1355), (0.01247, -0.06269, 0.07159), (0.006023, -0.03028, 0.1355), (0.0, -0.06392, 0.07159), (4.614e-10, -0.03087, 0.1355), (-0.01247, -0.06269, 0.07159), (-0.006023, -0.03028, 0.1355), (-0.02446, -0.05905, 0.07159), (-0.01181, -0.02852, 0.1355), (-0.03551, -0.05315, 0.07159), (-0.01715, -0.02567, 0.1355), (-0.0452, -0.0452, 0.07159), (-0.02183, -0.02183, 0.1355), (-0.05315, -0.03551, 0.07159), (-0.02567, -0.01715, 0.1355), (-0.05905, -0.02446, 0.07159), (-0.02852, -0.01181, 0.1355), (-0.06269, -0.01247, 0.07159), (-0.03028, -0.006023, 0.1355), (-0.06392, 7.572e-09, 0.07159), (-0.03087, 7.487e-09, 0.1355), (-0.06269, 0.01247, 0.07159), (-0.03028, 0.006023, 0.1355), (-0.05905, 0.02446, 0.07159), (-0.02852, 0.01181, 0.1355), (-0.05315, 0.03551, 0.07159), (-0.02567, 0.01715, 0.1355), (-0.0452, 0.0452, 0.07159), (-0.02183, 0.02183, 0.1355), (-0.03551, 0.05315, 0.07159), (-0.01715, 0.02567, 0.1355), (-0.02446, 0.05905, 0.07159), (-0.01181, 0.02852, 0.1355), (-0.01247, 0.06269, 0.07159), (-0.006023, 0.03028, 0.1355), (4.46e-10, 0.06392, 0.04345), (0.01247, 0.06269, 0.04345), (0.02446, 0.05905, 0.04345), (0.03551, 0.05315, 0.04345), (0.0452, 0.0452, 0.04345), (0.05315, 0.03551, 0.04345), (0.05905, 0.02446, 0.04345), (0.06269, 0.01247, 0.04345), (0.06392, 7.572e-09, 0.04345), (0.06269, -0.01247, 0.04345), (0.05905, -0.02446, 0.04345), (0.05315, -0.03551, 0.04345), (0.0452, -0.0452, 0.04345), (0.03551, -0.05315, 0.04345), (0.02446, -0.05905, 0.04345), (0.01247, -0.06269, 0.04345), (4.46e-10, -0.06392, 0.04345), (-0.01247, -0.06269, 0.04345), (-0.02446, -0.05905, 0.04345), (-0.03551, -0.05315, 0.04345), (-0.0452, -0.0452, 0.04345), (-0.05315, -0.03551, 0.04345), (-0.05905, -0.02446, 0.04345), (-0.06269, -0.01247, 0.04345), (-0.06392, 7.572e-09, 0.04345), (-0.06269, 0.01247, 0.04345), (-0.05905, 0.02446, 0.04345), (-0.05315, 0.03551, 0.04345), (-0.0452, 0.0452, 0.04345), (-0.03551, 0.05315, 0.04345), (-0.02446, 0.05905, 0.04345), (-0.01247, 0.06269, 0.04345), (4.148e-10, 0.05425, 0.1035), (0.01058, 0.05321, 0.1035), (0.02076, 0.05012, 0.1035), (0.03014, 0.04511, 0.1035), (0.03836, 0.03836, 0.1035), (0.04511, 0.03014, 0.1035), (0.05012, 0.02076, 0.1035), (0.05321, 0.01058, 0.1035), (0.05425, 7.48e-09, 0.1035), (0.05321, -0.01058, 0.1035), (0.05012, -0.02076, 0.1035), (0.04511, -0.03014, 0.1035), (0.03836, -0.03836, 0.1035), (0.03014, -0.04511, 0.1035), (0.02076, -0.05012, 0.1035), (0.01058, -0.05321, 0.1035), (4.148e-10, -0.05425, 0.1035), (-0.01058, -0.05321, 0.1035), (-0.02076, -0.05012, 0.1035), (-0.03014, -0.04511, 0.1035), (-0.03836, -0.03836, 0.1035), (-0.04511, -0.03014, 0.1035), (-0.05012, -0.02076, 0.1035), (-0.05321, -0.01058, 0.1035), (-0.05425, 7.48e-09, 0.1035), (-0.05321, 0.01058, 0.1035), (-0.05012, 0.02076, 0.1035), (-0.04511, 0.03014, 0.1035), (-0.03836, 0.03836, 0.1035), (-0.03014, 0.04511, 0.1035), (-0.02076, 0.05012, 0.1035), (-0.01058, 0.05321, 0.1035), (0.0, -0.06392, -0.183), (4.614e-10, -0.03087, -0.2469), (0.01247, -0.06269, -0.183), (0.006023, -0.03028, -0.2469), (0.02446, -0.05905, -0.183), (0.01181, -0.02852, -0.2469), (0.03551, -0.05315, -0.183), (0.01715, -0.02567, -0.2469), (0.0452, -0.0452, -0.183), (0.02183, -0.02183, -0.2469), (0.05315, -0.03551, -0.183), (0.02567, -0.01715, -0.2469), (0.05905, -0.02446, -0.183), (0.02852, -0.01181, -0.2469), (0.06269, -0.01247, -0.183), (0.03028, -0.006023, -0.2469), (0.06392, -2.842e-09, -0.183), (0.03087, 1.807e-08, -0.2469), (0.06269, 0.01247, -0.183), (0.03028, 0.006023, -0.2469), (0.05905, 0.02446, -0.183), (0.02852, 0.01181, -0.2469), (0.05315, 0.03551, -0.183), (0.02567, 0.01715, -0.2469), (0.0452, 0.0452, -0.183), (0.02183, 0.02183, -0.2469), (0.03551, 0.05315, -0.183), (0.01715, 0.02567, -0.2469), (0.02446, 0.05905, -0.183), (0.01181, 0.02852, -0.2469), (0.01247, 0.06269, -0.183), (0.006023, 0.03028, -0.2469), (0.0, 0.06392, -0.183), (4.614e-10, 0.03087, -0.2469), (-0.01247, 0.06269, -0.183), (-0.006023, 0.03028, -0.2469), (-0.02446, 0.05905, -0.183), (-0.01181, 0.02852, -0.2469), (-0.03551, 0.05315, -0.183), (-0.01715, 0.02567, -0.2469), (-0.0452, 0.0452, -0.183), (-0.02183, 0.02183, -0.2469), (-0.05315, 0.03551, -0.183), (-0.02567, 0.01715, -0.2469), (-0.05905, 0.02446, -0.183), (-0.02852, 0.01181, -0.2469), (-0.06269, 0.01247, -0.183), (-0.03028, 0.006023, -0.2469), (-0.06392, -2.842e-09, -0.183), (-0.03087, 1.807e-08, -0.2469), (-0.06269, -0.01247, -0.183), (-0.03028, -0.006023, -0.2469), (-0.05905, -0.02446, -0.183), (-0.02852, -0.01181, -0.2469), (-0.05315, -0.03551, -0.183), (-0.02567, -0.01715, -0.2469), (-0.0452, -0.0452, -0.183), (-0.02183, -0.02183, -0.2469), (-0.03551, -0.05315, -0.183), (-0.01715, -0.02567, -0.2469), (-0.02446, -0.05905, -0.183), (-0.01181, -0.02852, -0.2469), (-0.01247, -0.06269, -0.183), (-0.006023, -0.03028, -0.2469), (4.46e-10, -0.06392, -0.1549), (0.01247, -0.06269, -0.1549), (0.02446, -0.05905, -0.1549), (0.03551, -0.05315, -0.1549), (0.0452, -0.0452, -0.1549), (0.05315, -0.03551, -0.1549), (0.05905, -0.02446, -0.1549), (0.06269, -0.01247, -0.1549), (0.06392, -1.201e-08, -0.1549), (0.06269, 0.01247, -0.1549), (0.05905, 0.02446, -0.1549), (0.05315, 0.03551, -0.1549), (0.0452, 0.0452, -0.1549), (0.03551, 0.05315, -0.1549), (0.02446, 0.05905, -0.1549), (0.01247, 0.06269, -0.1549), (4.46e-10, 0.06392, -0.1549), (-0.01247, 0.06269, -0.1549), (-0.02446, 0.05905, -0.1549), (-0.03551, 0.05315, -0.1549), (-0.0452, 0.0452, -0.1549), (-0.05315, 0.03551, -0.1549), (-0.05905, 0.02446, -0.1549), (-0.06269, 0.01247, -0.1549), (-0.06392, -1.201e-08, -0.1549), (-0.06269, -0.01247, -0.1549), (-0.05905, -0.02446, -0.1549), (-0.05315, -0.03551, -0.1549), (-0.0452, -0.0452, -0.1549), (-0.03551, -0.05315, -0.1549), (-0.02446, -0.05905, -0.1549), (-0.01247, -0.06269, -0.1549)], [], [(23, 21, 0, 2), (3, 1, 17, 14), (0, 1, 3, 2), (1, 0, 4, 5), (22, 1, 5, 25), (9, 8, 12, 13), (5, 4, 8, 9), (25, 5, 9, 27), (29, 13, 18, 32), (27, 9, 13, 29), (30, 31, 16, 15), (13, 12, 15, 16), (32, 18, 20, 33), (13, 16, 20, 18), (16, 31, 33, 20), (12, 28, 30, 15), (17, 19, 10, 6), (8, 26, 28, 12), (10, 11, 7, 6), (4, 24, 26, 8), (0, 21, 24, 4), (1, 22, 19, 17), (14, 17, 6, 7), (23, 2, 34, 50), (3, 14, 46, 35), (34, 2, 3, 35), (35, 37, 36, 34), (51, 53, 37, 35), (40, 43, 42, 39), (37, 40, 39, 36), (53, 55, 40, 37), (57, 60, 47, 43), (55, 57, 43, 40), (58, 44, 45, 59), (43, 45, 44, 42), (60, 61, 49, 47), (43, 47, 49, 45), (45, 49, 61, 59), (42, 44, 58, 56), (46, 38, 41, 48), (39, 42, 56, 54), (41, 38, 7, 11), (36, 39, 54, 52), (34, 36, 52, 50), (35, 46, 48, 51), (14, 7, 38, 46), (23, 64, 62, 21), (65, 74, 77, 63), (62, 64, 65, 63), (63, 67, 66, 62), (22, 25, 67, 63), (71, 73, 72, 70), (67, 71, 70, 66), (25, 27, 71, 67), (29, 32, 78, 73), (27, 29, 73, 71), (30, 75, 76, 31), (73, 76, 75, 72), (32, 33, 79, 78), (73, 78, 79, 76), (76, 79, 33, 31), (72, 75, 30, 28), (77, 68, 10, 19), (70, 72, 28, 26), (10, 68, 69, 11), (66, 70, 26, 24), (62, 66, 24, 21), (63, 77, 19, 22), (74, 69, 68, 77), (23, 50, 80, 64), (65, 81, 91, 74), (80, 81, 65, 64), (81, 80, 82, 83), (51, 81, 83, 53), (86, 85, 87, 88), (83, 82, 85, 86), (53, 83, 86, 55), (57, 88, 92, 60), (55, 86, 88, 57), (58, 59, 90, 89), (88, 87, 89, 90), (60, 92, 93, 61), (88, 90, 93, 92), (90, 59, 61, 93), (87, 56, 58, 89), (91, 48, 41, 84), (85, 54, 56, 87), (41, 11, 69, 84), (82, 52, 54, 85), (80, 50, 52, 82), (81, 51, 48, 91), (74, 91, 84, 69), (190, 95, 97, 191), (191, 97, 99, 192), (192, 99, 101, 193), (193, 101, 103, 194), (194, 103, 105, 195), (195, 105, 107, 196), (196, 107, 109, 197), (197, 109, 111, 198), (198, 111, 113, 199), (199, 113, 115, 200), (200, 115, 117, 201), (201, 117, 119, 202), (202, 119, 121, 203), (203, 121, 123, 204), (204, 123, 125, 205), (205, 125, 127, 206), (206, 127, 129, 207), (207, 129, 131, 208), (208, 131, 133, 209), (209, 133, 135, 210), (210, 135, 137, 211), (211, 137, 139, 212), (212, 139, 141, 213), (213, 141, 143, 214), (214, 143, 145, 215), (215, 145, 147, 216), (216, 147, 149, 217), (217, 149, 151, 218), (218, 151, 153, 219), (219, 153, 155, 220), (97, 95, 157, 155, 153, 151, 149, 147, 145, 143, 141, 139, 137, 135, 133, 131, 129, 127, 125, 123, 121, 119, 117, 115, 113, 111, 109, 107, 105, 103, 101, 99), (220, 155, 157, 221), (221, 157, 95, 190), (122, 124, 173, 172), (158, 159, 160, 161, 162, 163, 164, 165, 166, 167, 168, 169, 170, 171, 172, 173, 174, 175, 176, 177, 178, 179, 180, 181, 182, 183, 184, 185, 186, 187, 188, 189), (140, 142, 182, 181), (96, 98, 160, 159), (114, 116, 169, 168), (132, 134, 178, 177), (150, 152, 187, 186), (106, 108, 165, 164), (124, 126, 174, 173), (142, 144, 183, 182), (98, 100, 161, 160), (116, 118, 170, 169), (134, 136, 179, 178), (152, 154, 188, 187), (108, 110, 166, 165), (126, 128, 175, 174), (144, 146, 184, 183), (100, 102, 162, 161), (118, 120, 171, 170), (136, 138, 180, 179), (154, 156, 189, 188), (110, 112, 167, 166), (128, 130, 176, 175), (146, 148, 185, 184), (102, 104, 163, 162), (120, 122, 172, 171), (138, 140, 181, 180), (94, 96, 159, 158), (156, 94, 158, 189), (112, 114, 168, 167), (130, 132, 177, 176), (148, 150, 186, 185), (104, 106, 164, 163), (156, 221, 190, 94), (154, 220, 221, 156), (152, 219, 220, 154), (150, 218, 219, 152), (148, 217, 218, 150), (146, 216, 217, 148), (144, 215, 216, 146), (142, 214, 215, 144), (140, 213, 214, 142), (138, 212, 213, 140), (136, 211, 212, 138), (134, 210, 211, 136), (132, 209, 210, 134), (130, 208, 209, 132), (128, 207, 208, 130), (126, 206, 207, 128), (124, 205, 206, 126), (122, 204, 205, 124), (120, 203, 204, 122), (118, 202, 203, 120), (116, 201, 202, 118), (114, 200, 201, 116), (112, 199, 200, 114), (110, 198, 199, 112), (108, 197, 198, 110), (106, 196, 197, 108), (104, 195, 196, 106), (102, 194, 195, 104), (100, 193, 194, 102), (98, 192, 193, 100), (96, 191, 192, 98), (94, 190, 191, 96), (222, 223, 225, 224), (224, 225, 227, 226), (226, 227, 229, 228), (228, 229, 231, 230), (230, 231, 233, 232), (232, 233, 235, 234), (234, 235, 237, 236), (236, 237, 239, 238), (238, 239, 241, 240), (240, 241, 243, 242), (242, 243, 245, 244), (244, 245, 247, 246), (246, 247, 249, 248), (248, 249, 251, 250), (250, 251, 253, 252), (252, 253, 255, 254), (254, 255, 257, 256), (256, 257, 259, 258), (258, 259, 261, 260), (260, 261, 263, 262), (262, 263, 265, 264), (264, 265, 267, 266), (266, 267, 269, 268), (268, 269, 271, 270), (270, 271, 273, 272), (272, 273, 275, 274), (274, 275, 277, 276), (276, 277, 279, 278), (278, 279, 281, 280), (280, 281, 283, 282), (225, 223, 285, 283, 281, 279, 277, 275, 273, 271, 269, 267, 265, 263, 261, 259, 257, 255, 253, 251, 249, 247, 245, 243, 241, 239, 237, 235, 233, 231, 229, 227), (282, 283, 285, 284), (284, 285, 223, 222), (250, 252, 301, 300), (286, 287, 288, 289, 290, 291, 292, 293, 294, 295, 296, 297, 298, 299, 300, 301, 302, 303, 304, 305, 306, 307, 308, 309, 310, 311, 312, 313, 314, 315, 316, 317), (268, 270, 310, 309), (224, 226, 288, 287), (242, 244, 297, 296), (260, 262, 306, 305), (278, 280, 315, 314), (234, 236, 293, 292), (252, 254, 302, 301), (270, 272, 311, 310), (226, 228, 289, 288), (244, 246, 298, 297), (262, 264, 307, 306), (280, 282, 316, 315), (236, 238, 294, 293), (254, 256, 303, 302), (272, 274, 312, 311), (228, 230, 290, 289), (246, 248, 299, 298), (264, 266, 308, 307), (282, 284, 317, 316), (238, 240, 295, 294), (256, 258, 304, 303), (274, 276, 313, 312), (230, 232, 291, 290), (248, 250, 300, 299), (266, 268, 309, 308), (222, 224, 287, 286), (284, 222, 286, 317), (240, 242, 296, 295), (258, 260, 305, 304), (276, 278, 314, 313), (232, 234, 292, 291)])
_uv = me_cube_001.uv_layers.new(name='UVMap')
_uv.uv.foreach_set('vector', [0.25, 0.625, 0.375, 0.625, 0.375, 0.75, 0.25, 0.75, 0.625, 0.875, 0.625, 0.75, 0.625, 0.75, 0.625, 0.875, 0.375, 0.75, 0.625, 0.75, 0.625, 0.875, 0.375, 0.875, 0.625, 0.75, 0.375, 0.75, 0.375, 0.75, 0.625, 0.75, 0.625, 0.625, 0.625, 0.75, 0.625, 0.75, 0.625, 0.625, 0.625, 0.75, 0.375, 0.75, 0.375, 0.75, 0.625, 0.75, 0.625, 0.75, 0.375, 0.75, 0.375, 0.75, 0.625, 0.75, 0.625, 0.625, 0.625, 0.75, 0.625, 0.75, 0.625, 0.625, 0.625, 0.625, 0.625, 0.75, 0.625, 0.75, 0.625, 0.625, 0.625, 0.625, 0.625, 0.75, 0.625, 0.75, 0.625, 0.625, 0.375, 0.625, 0.625, 0.625, 0.625, 0.75, 0.375, 0.75, 0.625, 0.75, 0.375, 0.75, 0.375, 0.75, 0.625, 0.75, 0.625, 0.625, 0.625, 0.75, 0.625, 0.75, 0.625, 0.625, 0.625, 0.75, 0.625, 0.75, 0.625, 0.75, 0.625, 0.75, 0.625, 0.75, 0.625, 0.625, 0.625, 0.625, 0.625, 0.75, 0.375, 0.75, 0.375, 0.625, 0.375, 0.625, 0.375, 0.75, 0.625, 0.75, 0.625, 0.625, 0.625, 0.625, 0.625, 0.75, 0.375, 0.75, 0.375, 0.625, 0.375, 0.625, 0.375, 0.75, 0.625, 0.625, 0.75, 0.625, 0.75, 0.75, 0.625, 0.75, 0.375, 0.75, 0.375, 0.625, 0.375, 0.625, 0.375, 0.75, 0.375, 0.75, 0.375, 0.625, 0.375, 0.625, 0.375, 0.75, 0.625, 0.75, 0.625, 0.625, 0.625, 0.625, 0.625, 0.75, 0.625, 0.875, 0.625, 0.75, 0.625, 0.75, 0.625, 0.875, 0.25, 0.625, 0.25, 0.75, 0.375, 0.75, 0.375, 0.625, 0.625, 0.875, 0.625, 0.875, 0.625, 0.75, 0.625, 0.75, 0.375, 0.75, 0.375, 0.875, 0.625, 0.875, 0.625, 0.75, 0.625, 0.75, 0.625, 0.75, 0.375, 0.75, 0.375, 0.75, 0.625, 0.625, 0.625, 0.625, 0.625, 0.75, 0.625, 0.75, 0.625, 0.75, 0.625, 0.75, 0.375, 0.75, 0.375, 0.75, 0.625, 0.75, 0.625, 0.75, 0.375, 0.75, 0.375, 0.75, 0.625, 0.625, 0.625, 0.625, 0.625, 0.75, 0.625, 0.75, 0.625, 0.625, 0.625, 0.625, 0.625, 0.75, 0.625, 0.75, 0.625, 0.625, 0.625, 0.625, 0.625, 0.75, 0.625, 0.75, 0.375, 0.625, 0.375, 0.75, 0.625, 0.75, 0.625, 0.625, 0.625, 0.75, 0.625, 0.75, 0.375, 0.75, 0.375, 0.75, 0.625, 0.625, 0.625, 0.625, 0.625, 0.75, 0.625, 0.75, 0.625, 0.75, 0.625, 0.75, 0.625, 0.75, 0.625, 0.75, 0.625, 0.75, 0.625, 0.75, 0.625, 0.625, 0.625, 0.625, 0.375, 0.75, 0.375, 0.75, 0.375, 0.625, 0.375, 0.625, 0.625, 0.75, 0.625, 0.75, 0.625, 0.625, 0.625, 0.625, 0.375, 0.75, 0.375, 0.75, 0.375, 0.625, 0.375, 0.625, 0.625, 0.625, 0.625, 0.75, 0.75, 0.75, 0.75, 0.625, 0.375, 0.75, 0.375, 0.75, 0.375, 0.625, 0.375, 0.625, 0.375, 0.75, 0.375, 0.75, 0.375, 0.625, 0.375, 0.625, 0.625, 0.75, 0.625, 0.75, 0.625, 0.625, 0.625, 0.625, 0.625, 0.875, 0.625, 0.875, 0.625, 0.75, 0.625, 0.75, 0.25, 0.625, 0.25, 0.75, 0.375, 0.75, 0.375, 0.625, 0.625, 0.875, 0.625, 0.875, 0.625, 0.75, 0.625, 0.75, 0.375, 0.75, 0.375, 0.875, 0.625, 0.875, 0.625, 0.75, 0.625, 0.75, 0.625, 0.75, 0.375, 0.75, 0.375, 0.75, 0.625, 0.625, 0.625, 0.625, 0.625, 0.75, 0.625, 0.75, 0.625, 0.75, 0.625, 0.75, 0.375, 0.75, 0.375, 0.75, 0.625, 0.75, 0.625, 0.75, 0.375, 0.75, 0.375, 0.75, 0.625, 0.625, 0.625, 0.625, 0.625, 0.75, 0.625, 0.75, 0.625, 0.625, 0.625, 0.625, 0.625, 0.75, 0.625, 0.75, 0.625, 0.625, 0.625, 0.625, 0.625, 0.75, 0.625, 0.75, 0.375, 0.625, 0.375, 0.75, 0.625, 0.75, 0.625, 0.625, 0.625, 0.75, 0.625, 0.75, 0.375, 0.75, 0.375, 0.75, 0.625, 0.625, 0.625, 0.625, 0.625, 0.75, 0.625, 0.75, 0.625, 0.75, 0.625, 0.75, 0.625, 0.75, 0.625, 0.75, 0.625, 0.75, 0.625, 0.75, 0.625, 0.625, 0.625, 0.625, 0.375, 0.75, 0.375, 0.75, 0.375, 0.625, 0.375, 0.625, 0.625, 0.75, 0.625, 0.75, 0.625, 0.625, 0.625, 0.625, 0.375, 0.75, 0.375, 0.75, 0.375, 0.625, 0.375, 0.625, 0.625, 0.625, 0.625, 0.75, 0.75, 0.75, 0.75, 0.625, 0.375, 0.75, 0.375, 0.75, 0.375, 0.625, 0.375, 0.625, 0.375, 0.75, 0.375, 0.75, 0.375, 0.625, 0.375, 0.625, 0.625, 0.75, 0.625, 0.75, 0.625, 0.625, 0.625, 0.625, 0.625, 0.875, 0.625, 0.875, 0.625, 0.75, 0.625, 0.75, 0.25, 0.625, 0.375, 0.625, 0.375, 0.75, 0.25, 0.75, 0.625, 0.875, 0.625, 0.75, 0.625, 0.75, 0.625, 0.875, 0.375, 0.75, 0.625, 0.75, 0.625, 0.875, 0.375, 0.875, 0.625, 0.75, 0.375, 0.75, 0.375, 0.75, 0.625, 0.75, 0.625, 0.625, 0.625, 0.75, 0.625, 0.75, 0.625, 0.625, 0.625, 0.75, 0.375, 0.75, 0.375, 0.75, 0.625, 0.75, 0.625, 0.75, 0.375, 0.75, 0.375, 0.75, 0.625, 0.75, 0.625, 0.625, 0.625, 0.75, 0.625, 0.75, 0.625, 0.625, 0.625, 0.625, 0.625, 0.75, 0.625, 0.75, 0.625, 0.625, 0.625, 0.625, 0.625, 0.75, 0.625, 0.75, 0.625, 0.625, 0.375, 0.625, 0.625, 0.625, 0.625, 0.75, 0.375, 0.75, 0.625, 0.75, 0.375, 0.75, 0.375, 0.75, 0.625, 0.75, 0.625, 0.625, 0.625, 0.75, 0.625, 0.75, 0.625, 0.625, 0.625, 0.75, 0.625, 0.75, 0.625, 0.75, 0.625, 0.75, 0.625, 0.75, 0.625, 0.625, 0.625, 0.625, 0.625, 0.75, 0.375, 0.75, 0.375, 0.625, 0.375, 0.625, 0.375, 0.75, 0.625, 0.75, 0.625, 0.625, 0.625, 0.625, 0.625, 0.75, 0.375, 0.75, 0.375, 0.625, 0.375, 0.625, 0.375, 0.75, 0.625, 0.625, 0.75, 0.625, 0.75, 0.75, 0.625, 0.75, 0.375, 0.75, 0.375, 0.625, 0.375, 0.625, 0.375, 0.75, 0.375, 0.75, 0.375, 0.625, 0.375, 0.625, 0.375, 0.75, 0.625, 0.75, 0.625, 0.625, 0.625, 0.625, 0.625, 0.75, 0.625, 0.875, 0.625, 0.75, 0.625, 0.75, 0.625, 0.875, 1.0, 0.75, 1.0, 1.0, 0.9688, 1.0, 0.9688, 0.75, 0.9688, 0.75, 0.9688, 1.0, 0.9375, 1.0, 0.9375, 0.75, 0.9375, 0.75, 0.9375, 1.0, 0.9062, 1.0, 0.9062, 0.75, 0.9062, 0.75, 0.9062, 1.0, 0.875, 1.0, 0.875, 0.75, 0.875, 0.75, 0.875, 1.0, 0.8438, 1.0, 0.8438, 0.75, 0.8438, 0.75, 0.8438, 1.0, 0.8125, 1.0, 0.8125, 0.75, 0.8125, 0.75, 0.8125, 1.0, 0.7812, 1.0, 0.7812, 0.75, 0.7812, 0.75, 0.7812, 1.0, 0.75, 1.0, 0.75, 0.75, 0.75, 0.75, 0.75, 1.0, 0.7188, 1.0, 0.7188, 0.75, 0.7188, 0.75, 0.7188, 1.0, 0.6875, 1.0, 0.6875, 0.75, 0.6875, 0.75, 0.6875, 1.0, 0.6562, 1.0, 0.6562, 0.75, 0.6562, 0.75, 0.6562, 1.0, 0.625, 1.0, 0.625, 0.75, 0.625, 0.75, 0.625, 1.0, 0.5938, 1.0, 0.5938, 0.75, 0.5938, 0.75, 0.5938, 1.0, 0.5625, 1.0, 0.5625, 0.75, 0.5625, 0.75, 0.5625, 1.0, 0.5312, 1.0, 0.5312, 0.75, 0.5312, 0.75, 0.5312, 1.0, 0.5, 1.0, 0.5, 0.75, 0.5, 0.75, 0.5, 1.0, 0.4688, 1.0, 0.4688, 0.75, 0.4688, 0.75, 0.4688, 1.0, 0.4375, 1.0, 0.4375, 0.75, 0.4375, 0.75, 0.4375, 1.0, 0.4062, 1.0, 0.4062, 0.75, 0.4062, 0.75, 0.4062, 1.0, 0.375, 1.0, 0.375, 0.75, 0.375, 0.75, 0.375, 1.0, 0.3438, 1.0, 0.3438, 0.75, 0.3438, 0.75, 0.3438, 1.0, 0.3125, 1.0, 0.3125, 0.75, 0.3125, 0.75, 0.3125, 1.0, 0.2812, 1.0, 0.2812, 0.75, 0.2812, 0.75, 0.2812, 1.0, 0.25, 1.0, 0.25, 0.75, 0.25, 0.75, 0.25, 1.0, 0.2188, 1.0, 0.2188, 0.75, 0.2188, 0.75, 0.2188, 1.0, 0.1875, 1.0, 0.1875, 0.75, 0.1875, 0.75, 0.1875, 1.0, 0.1562, 1.0, 0.1562, 0.75, 0.1562, 0.75, 0.1562, 1.0, 0.125, 1.0, 0.125, 0.75, 0.125, 0.75, 0.125, 1.0, 0.09375, 1.0, 0.09375, 0.75, 0.09375, 0.75, 0.09375, 1.0, 0.0625, 1.0, 0.0625, 0.75, 0.2968, 0.4854, 0.25, 0.49, 0.2032, 0.4854, 0.1582, 0.4717, 0.1167, 0.4496, 0.08029, 0.4197, 0.05045, 0.3833, 0.02827, 0.3418, 0.01461, 0.2968, 0.01, 0.25, 0.01461, 0.2032, 0.02827, 0.1582, 0.05045, 0.1167, 0.08029, 0.08029, 0.1167, 0.05045, 0.1582, 0.02827, 0.2032, 0.01461, 0.25, 0.01, 0.2968, 0.01461, 0.3418, 0.02827, 0.3833, 0.05045, 0.4197, 0.08029, 0.4496, 0.1167, 0.4717, 0.1582, 0.4854, 0.2032, 0.49, 0.25, 0.4854, 0.2968, 0.4717, 0.3418, 0.4496, 0.3833, 0.4197, 0.4197, 0.3833, 0.4496, 0.3418, 0.4717, 0.0625, 0.75, 0.0625, 1.0, 0.03125, 1.0, 0.03125, 0.75, 0.03125, 0.75, 0.03125, 1.0, 0.0, 1.0, 0.0, 0.75, 0.5625, 0.5, 0.5312, 0.5, 0.5312, 0.5, 0.5625, 0.5, 0.75, 0.49, 0.7968, 0.4854, 0.8418, 0.4717, 0.8833, 0.4496, 0.9197, 0.4197, 0.9496, 0.3833, 0.9717, 0.3418, 0.9854, 0.2968, 0.99, 0.25, 0.9854, 0.2032, 0.9717, 0.1582, 0.9496, 0.1167, 0.9197, 0.08029, 0.8833, 0.05045, 0.8418, 0.02827, 0.7968, 0.01461, 0.75, 0.01, 0.7032, 0.01461, 0.6582, 0.02827, 0.6167, 0.05045, 0.5803, 0.08029, 0.5504, 0.1167, 0.5283, 0.1582, 0.5146, 0.2032, 0.51, 0.25, 0.5146, 0.2968, 0.5283, 0.3418, 0.5504, 0.3833, 0.5803, 0.4197, 0.6167, 0.4496, 0.6582, 0.4717, 0.7032, 0.4854, 0.2812, 0.5, 0.25, 0.5, 0.25, 0.5, 0.2812, 0.5, 0.9688, 0.5, 0.9375, 0.5, 0.9375, 0.5, 0.9688, 0.5, 0.6875, 0.5, 0.6562, 0.5, 0.6562, 0.5, 0.6875, 0.5, 0.4062, 0.5, 0.375, 0.5, 0.375, 0.5, 0.4062, 0.5, 0.125, 0.5, 0.09375, 0.5, 0.09375, 0.5, 0.125, 0.5, 0.8125, 0.5, 0.7812, 0.5, 0.7812, 0.5, 0.8125, 0.5, 0.5312, 0.5, 0.5, 0.5, 0.5, 0.5, 0.5312, 0.5, 0.25, 0.5, 0.2188, 0.5, 0.2188, 0.5, 0.25, 0.5, 0.9375, 0.5, 0.9062, 0.5, 0.9062, 0.5, 0.9375, 0.5, 0.6562, 0.5, 0.625, 0.5, 0.625, 0.5, 0.6562, 0.5, 0.375, 0.5, 0.3438, 0.5, 0.3438, 0.5, 0.375, 0.5, 0.09375, 0.5, 0.0625, 0.5, 0.0625, 0.5, 0.09375, 0.5, 0.7812, 0.5, 0.75, 0.5, 0.75, 0.5, 0.7812, 0.5, 0.5, 0.5, 0.4688, 0.5, 0.4688, 0.5, 0.5, 0.5, 0.2188, 0.5, 0.1875, 0.5, 0.1875, 0.5, 0.2188, 0.5, 0.9062, 0.5, 0.875, 0.5, 0.875, 0.5, 0.9062, 0.5, 0.625, 0.5, 0.5938, 0.5, 0.5938, 0.5, 0.625, 0.5, 0.3438, 0.5, 0.3125, 0.5, 0.3125, 0.5, 0.3438, 0.5, 0.0625, 0.5, 0.03125, 0.5, 0.03125, 0.5, 0.0625, 0.5, 0.75, 0.5, 0.7188, 0.5, 0.7188, 0.5, 0.75, 0.5, 0.4688, 0.5, 0.4375, 0.5, 0.4375, 0.5, 0.4688, 0.5, 0.1875, 0.5, 0.1562, 0.5, 0.1562, 0.5, 0.1875, 0.5, 0.875, 0.5, 0.8438, 0.5, 0.8438, 0.5, 0.875, 0.5, 0.5938, 0.5, 0.5625, 0.5, 0.5625, 0.5, 0.5938, 0.5, 0.3125, 0.5, 0.2812, 0.5, 0.2812, 0.5, 0.3125, 0.5, 1.0, 0.5, 0.9688, 0.5, 0.9688, 0.5, 1.0, 0.5, 0.03125, 0.5, 0.0, 0.5, 0.0, 0.5, 0.03125, 0.5, 0.7188, 0.5, 0.6875, 0.5, 0.6875, 0.5, 0.7188, 0.5, 0.4375, 0.5, 0.4062, 0.5, 0.4062, 0.5, 0.4375, 0.5, 0.1562, 0.5, 0.125, 0.5, 0.125, 0.5, 0.1562, 0.5, 0.8438, 0.5, 0.8125, 0.5, 0.8125, 0.5, 0.8438, 0.5, 0.03125, 0.5, 0.03125, 0.75, 0.0, 0.75, 0.0, 0.5, 0.0625, 0.5, 0.0625, 0.75, 0.03125, 0.75, 0.03125, 0.5, 0.09375, 0.5, 0.09375, 0.75, 0.0625, 0.75, 0.0625, 0.5, 0.125, 0.5, 0.125, 0.75, 0.09375, 0.75, 0.09375, 0.5, 0.1562, 0.5, 0.1562, 0.75, 0.125, 0.75, 0.125, 0.5, 0.1875, 0.5, 0.1875, 0.75, 0.1562, 0.75, 0.1562, 0.5, 0.2188, 0.5, 0.2188, 0.75, 0.1875, 0.75, 0.1875, 0.5, 0.25, 0.5, 0.25, 0.75, 0.2188, 0.75, 0.2188, 0.5, 0.2812, 0.5, 0.2812, 0.75, 0.25, 0.75, 0.25, 0.5, 0.3125, 0.5, 0.3125, 0.75, 0.2812, 0.75, 0.2812, 0.5, 0.3438, 0.5, 0.3438, 0.75, 0.3125, 0.75, 0.3125, 0.5, 0.375, 0.5, 0.375, 0.75, 0.3438, 0.75, 0.3438, 0.5, 0.4062, 0.5, 0.4062, 0.75, 0.375, 0.75, 0.375, 0.5, 0.4375, 0.5, 0.4375, 0.75, 0.4062, 0.75, 0.4062, 0.5, 0.4688, 0.5, 0.4688, 0.75, 0.4375, 0.75, 0.4375, 0.5, 0.5, 0.5, 0.5, 0.75, 0.4688, 0.75, 0.4688, 0.5, 0.5312, 0.5, 0.5312, 0.75, 0.5, 0.75, 0.5, 0.5, 0.5625, 0.5, 0.5625, 0.75, 0.5312, 0.75, 0.5312, 0.5, 0.5938, 0.5, 0.5938, 0.75, 0.5625, 0.75, 0.5625, 0.5, 0.625, 0.5, 0.625, 0.75, 0.5938, 0.75, 0.5938, 0.5, 0.6562, 0.5, 0.6562, 0.75, 0.625, 0.75, 0.625, 0.5, 0.6875, 0.5, 0.6875, 0.75, 0.6562, 0.75, 0.6562, 0.5, 0.7188, 0.5, 0.7188, 0.75, 0.6875, 0.75, 0.6875, 0.5, 0.75, 0.5, 0.75, 0.75, 0.7188, 0.75, 0.7188, 0.5, 0.7812, 0.5, 0.7812, 0.75, 0.75, 0.75, 0.75, 0.5, 0.8125, 0.5, 0.8125, 0.75, 0.7812, 0.75, 0.7812, 0.5, 0.8438, 0.5, 0.8438, 0.75, 0.8125, 0.75, 0.8125, 0.5, 0.875, 0.5, 0.875, 0.75, 0.8438, 0.75, 0.8438, 0.5, 0.9062, 0.5, 0.9062, 0.75, 0.875, 0.75, 0.875, 0.5, 0.9375, 0.5, 0.9375, 0.75, 0.9062, 0.75, 0.9062, 0.5, 0.9688, 0.5, 0.9688, 0.75, 0.9375, 0.75, 0.9375, 0.5, 1.0, 0.5, 1.0, 0.75, 0.9688, 0.75, 0.9688, 0.5, 1.0, 0.5, 1.0, 1.0, 0.9688, 1.0, 0.9688, 0.5, 0.9688, 0.5, 0.9688, 1.0, 0.9375, 1.0, 0.9375, 0.5, 0.9375, 0.5, 0.9375, 1.0, 0.9062, 1.0, 0.9062, 0.5, 0.9062, 0.5, 0.9062, 1.0, 0.875, 1.0, 0.875, 0.5, 0.875, 0.5, 0.875, 1.0, 0.8438, 1.0, 0.8438, 0.5, 0.8438, 0.5, 0.8438, 1.0, 0.8125, 1.0, 0.8125, 0.5, 0.8125, 0.5, 0.8125, 1.0, 0.7812, 1.0, 0.7812, 0.5, 0.7812, 0.5, 0.7812, 1.0, 0.75, 1.0, 0.75, 0.5, 0.75, 0.5, 0.75, 1.0, 0.7188, 1.0, 0.7188, 0.5, 0.7188, 0.5, 0.7188, 1.0, 0.6875, 1.0, 0.6875, 0.5, 0.6875, 0.5, 0.6875, 1.0, 0.6562, 1.0, 0.6562, 0.5, 0.6562, 0.5, 0.6562, 1.0, 0.625, 1.0, 0.625, 0.5, 0.625, 0.5, 0.625, 1.0, 0.5938, 1.0, 0.5938, 0.5, 0.5938, 0.5, 0.5938, 1.0, 0.5625, 1.0, 0.5625, 0.5, 0.5625, 0.5, 0.5625, 1.0, 0.5312, 1.0, 0.5312, 0.5, 0.5312, 0.5, 0.5312, 1.0, 0.5, 1.0, 0.5, 0.5, 0.5, 0.5, 0.5, 1.0, 0.4688, 1.0, 0.4688, 0.5, 0.4688, 0.5, 0.4688, 1.0, 0.4375, 1.0, 0.4375, 0.5, 0.4375, 0.5, 0.4375, 1.0, 0.4062, 1.0, 0.4062, 0.5, 0.4062, 0.5, 0.4062, 1.0, 0.375, 1.0, 0.375, 0.5, 0.375, 0.5, 0.375, 1.0, 0.3438, 1.0, 0.3438, 0.5, 0.3438, 0.5, 0.3438, 1.0, 0.3125, 1.0, 0.3125, 0.5, 0.3125, 0.5, 0.3125, 1.0, 0.2812, 1.0, 0.2812, 0.5, 0.2812, 0.5, 0.2812, 1.0, 0.25, 1.0, 0.25, 0.5, 0.25, 0.5, 0.25, 1.0, 0.2188, 1.0, 0.2188, 0.5, 0.2188, 0.5, 0.2188, 1.0, 0.1875, 1.0, 0.1875, 0.5, 0.1875, 0.5, 0.1875, 1.0, 0.1562, 1.0, 0.1562, 0.5, 0.1562, 0.5, 0.1562, 1.0, 0.125, 1.0, 0.125, 0.5, 0.125, 0.5, 0.125, 1.0, 0.09375, 1.0, 0.09375, 0.5, 0.09375, 0.5, 0.09375, 1.0, 0.0625, 1.0, 0.0625, 0.5, 0.2968, 0.4854, 0.25, 0.49, 0.2032, 0.4854, 0.1582, 0.4717, 0.1167, 0.4496, 0.08029, 0.4197, 0.05045, 0.3833, 0.02827, 0.3418, 0.01461, 0.2968, 0.01, 0.25, 0.01461, 0.2032, 0.02827, 0.1582, 0.05045, 0.1167, 0.08029, 0.08029, 0.1167, 0.05045, 0.1582, 0.02827, 0.2032, 0.01461, 0.25, 0.01, 0.2968, 0.01461, 0.3418, 0.02827, 0.3833, 0.05045, 0.4197, 0.08029, 0.4496, 0.1167, 0.4717, 0.1582, 0.4854, 0.2032, 0.49, 0.25, 0.4854, 0.2968, 0.4717, 0.3418, 0.4496, 0.3833, 0.4197, 0.4197, 0.3833, 0.4496, 0.3418, 0.4717, 0.0625, 0.5, 0.0625, 1.0, 0.03125, 1.0, 0.03125, 0.5, 0.03125, 0.5, 0.03125, 1.0, 0.0, 1.0, 0.0, 0.5, 0.5625, 0.5, 0.5312, 0.5, 0.5312, 0.5, 0.5625, 0.5, 0.75, 0.49, 0.7968, 0.4854, 0.8418, 0.4717, 0.8833, 0.4496, 0.9197, 0.4197, 0.9496, 0.3833, 0.9717, 0.3418, 0.9854, 0.2968, 0.99, 0.25, 0.9854, 0.2032, 0.9717, 0.1582, 0.9496, 0.1167, 0.9197, 0.08029, 0.8833, 0.05045, 0.8418, 0.02827, 0.7968, 0.01461, 0.75, 0.01, 0.7032, 0.01461, 0.6582, 0.02827, 0.6167, 0.05045, 0.5803, 0.08029, 0.5504, 0.1167, 0.5283, 0.1582, 0.5146, 0.2032, 0.51, 0.25, 0.5146, 0.2968, 0.5283, 0.3418, 0.5504, 0.3833, 0.5803, 0.4197, 0.6167, 0.4496, 0.6582, 0.4717, 0.7032, 0.4854, 0.2812, 0.5, 0.25, 0.5, 0.25, 0.5, 0.2812, 0.5, 0.9688, 0.5, 0.9375, 0.5, 0.9375, 0.5, 0.9688, 0.5, 0.6875, 0.5, 0.6562, 0.5, 0.6562, 0.5, 0.6875, 0.5, 0.4062, 0.5, 0.375, 0.5, 0.375, 0.5, 0.4062, 0.5, 0.125, 0.5, 0.09375, 0.5, 0.09375, 0.5, 0.125, 0.5, 0.8125, 0.5, 0.7812, 0.5, 0.7812, 0.5, 0.8125, 0.5, 0.5312, 0.5, 0.5, 0.5, 0.5, 0.5, 0.5312, 0.5, 0.25, 0.5, 0.2188, 0.5, 0.2188, 0.5, 0.25, 0.5, 0.9375, 0.5, 0.9062, 0.5, 0.9062, 0.5, 0.9375, 0.5, 0.6562, 0.5, 0.625, 0.5, 0.625, 0.5, 0.6562, 0.5, 0.375, 0.5, 0.3438, 0.5, 0.3438, 0.5, 0.375, 0.5, 0.09375, 0.5, 0.0625, 0.5, 0.0625, 0.5, 0.09375, 0.5, 0.7812, 0.5, 0.75, 0.5, 0.75, 0.5, 0.7812, 0.5, 0.5, 0.5, 0.4688, 0.5, 0.4688, 0.5, 0.5, 0.5, 0.2188, 0.5, 0.1875, 0.5, 0.1875, 0.5, 0.2188, 0.5, 0.9062, 0.5, 0.875, 0.5, 0.875, 0.5, 0.9062, 0.5, 0.625, 0.5, 0.5938, 0.5, 0.5938, 0.5, 0.625, 0.5, 0.3438, 0.5, 0.3125, 0.5, 0.3125, 0.5, 0.3438, 0.5, 0.0625, 0.5, 0.03125, 0.5, 0.03125, 0.5, 0.0625, 0.5, 0.75, 0.5, 0.7188, 0.5, 0.7188, 0.5, 0.75, 0.5, 0.4688, 0.5, 0.4375, 0.5, 0.4375, 0.5, 0.4688, 0.5, 0.1875, 0.5, 0.1562, 0.5, 0.1562, 0.5, 0.1875, 0.5, 0.875, 0.5, 0.8438, 0.5, 0.8438, 0.5, 0.875, 0.5, 0.5938, 0.5, 0.5625, 0.5, 0.5625, 0.5, 0.5938, 0.5, 0.3125, 0.5, 0.2812, 0.5, 0.2812, 0.5, 0.3125, 0.5, 1.0, 0.5, 0.9688, 0.5, 0.9688, 0.5, 1.0, 0.5, 0.03125, 0.5, 0.0, 0.5, 0.0, 0.5, 0.03125, 0.5, 0.7188, 0.5, 0.6875, 0.5, 0.6875, 0.5, 0.7188, 0.5, 0.4375, 0.5, 0.4062, 0.5, 0.4062, 0.5, 0.4375, 0.5, 0.1562, 0.5, 0.125, 0.5, 0.125, 0.5, 0.1562, 0.5, 0.8438, 0.5, 0.8125, 0.5, 0.8125, 0.5, 0.8438, 0.5])
me_cube_001.materials.append(mat_blue)
me_cube_001.update()
me_cone_001 = bpy.data.meshes.new('Cone.001')
me_cone_001.from_pydata([(0.0, -0.02257, 0.1815), (0.03494, -0.04174, 0.1815), (-0.03494, -0.04174, 0.1815), (0.0, -0.03535, 0.2455)], [], [(0, 3, 1), (0, 1, 2), (1, 3, 2), (2, 3, 0)])
_uv = me_cone_001.uv_layers.new(name='UVMap')
_uv.uv.foreach_set('vector', [0.25, 0.49, 0.25, 0.25, 0.4578, 0.13, 0.75, 0.49, 0.9578, 0.13, 0.5422, 0.13, 0.4578, 0.13, 0.25, 0.25, 0.04215, 0.13, 0.04215, 0.13, 0.25, 0.25, 0.25, 0.49])
me_cone_001.materials.append(mat_gold)
me_cone_001.update()
me_cone_002 = bpy.data.meshes.new('Cone.002')
me_cone_002.from_pydata([(1.118e-09, 0.02257, 0.1815), (-0.03494, 0.04174, 0.1815), (0.03494, 0.04174, 0.1815), (0.0, 0.03535, 0.2455)], [], [(0, 3, 1), (0, 1, 2), (1, 3, 2), (2, 3, 0)])
_uv = me_cone_002.uv_layers.new(name='UVMap')
_uv.uv.foreach_set('vector', [0.25, 0.49, 0.25, 0.25, 0.4578, 0.13, 0.75, 0.49, 0.9578, 0.13, 0.5422, 0.13, 0.4578, 0.13, 0.25, 0.25, 0.04215, 0.13, 0.04215, 0.13, 0.25, 0.25, 0.25, 0.49])
me_cone_002.materials.append(mat_gold)
me_cone_002.update()

# ---- objects
ob_sm_prop_sword_01 = bpy.data.objects.new('SM_Prop_Sword_01', me_mesh)
ob_hilt = bpy.data.objects.new('Hilt', me_cube_001)
ob_triangle = bpy.data.objects.new('Triangle', me_cone_001)
ob_triangle_001 = bpy.data.objects.new('Triangle.001', me_cone_002)

# ---- transforms, parenting, visibility, modifiers, constraints
ob_sm_prop_sword_01.location = (0.0, 0.0, 0.0)
ob_sm_prop_sword_01.color = (0.8, 0.8, 0.8, 1.0)
ob_hilt.location = (0.0, 0.0, 0.0)
ob_triangle.location = (0.0, 0.0, 0.0)
ob_triangle_001.location = (0.0, 0.0, 0.0)

# ---- collection membership
col_collection.objects.link(ob_sm_prop_sword_01)
col_collection.objects.link(ob_hilt)
col_collection.objects.link(ob_triangle)
col_collection.objects.link(ob_triangle_001)

# ---- scene / render settings (as saved in the file)
scene.frame_start = 1; scene.frame_end = 250; scene.frame_set(1)
scene.render.engine = 'BLENDER_EEVEE_NEXT'
scene.cycles.sampling_pattern = 'TABULATED_SOBOL'
scene.cycles.use_light_tree = False
scene.view_settings.view_transform = 'Filmic'
bpy.context.view_layer.update()

# ---- added for rendering (the .blend has no active camera and no usable light): camera, sun
cam_auto = bpy.data.cameras.new('AutoCamera')
cam_auto.lens = 50.0
cam_auto.sensor_width = 36.0
cam_auto.clip_end = 1000.0
ob_auto_camera = bpy.data.objects.new('AutoCamera', cam_auto)
scene.collection.objects.link(ob_auto_camera)
ob_auto_camera.location = (1.63698, -1.96437, 1.88224)
ob_auto_camera.rotation_euler = (1.09748, -7.21219e-08, 0.694738)
scene.camera = ob_auto_camera
light_auto_sun = bpy.data.lights.new('AutoSun', 'SUN')
light_auto_sun.energy = 3.0
light_auto_sun.angle = 0.0523599
ob_auto_sun = bpy.data.objects.new('AutoSun', light_auto_sun)
scene.collection.objects.link(ob_auto_sun)
ob_auto_sun.rotation_euler = (0.872665, 0.174533, 0.523599)
bpy.context.view_layer.update()
